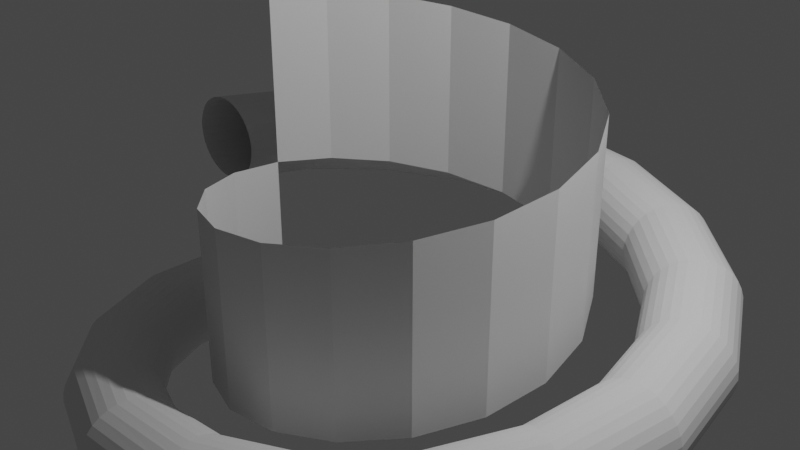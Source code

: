 # Source: 20210402_screw_0004.blend  (saved by Blender 2.92.14; exported with 4.5.12 LTS)
import bpy
from mathutils import Matrix  # noqa: F401  (used for matrix-valued properties, if any)

bpy.ops.wm.read_factory_settings(use_empty=True)
scene = bpy.context.scene
scene.name = 'Scene'

# ---- collections
col_collection = bpy.data.collections.new('Collection'); scene.collection.children.link(col_collection)

# ---- world
world_world = bpy.data.worlds.new('World'); scene.world = world_world
world_world.use_nodes = True; world_world.node_tree.nodes.clear()
_N = world_world.node_tree.nodes; _L = world_world.node_tree.links
n0 = _N.new('ShaderNodeOutputWorld'); n0.name = 'World Output'; n0.location = (300, 300)
n1 = _N.new('ShaderNodeBackground'); n1.name = 'Background'; n1.location = (10, 300)
n1.inputs[0].default_value = (0.05088, 0.05088, 0.05088, 1.0)
_L.new(n1.outputs[0], n0.inputs[0])
n0.is_active_output = True
world_world.color = (0.05088, 0.05088, 0.05088)
world_world.use_sun_shadow = False
world_world.sun_shadow_jitter_overblur = 0.0

# ---- cameras
cam_camera = bpy.data.cameras.new('Camera')
cam_camera.clip_end = 100.0
cam_camera.ortho_scale = 7.314

# ---- lights
light_light = bpy.data.lights.new('Light', 'POINT')
light_light.transmission_factor = 0.0
light_light.energy = 1000.0
light_light.shadow_soft_size = 0.1
light_light.shadow_maximum_resolution = 0.006
light_light.use_absolute_resolution = True

# ---- meshes
me_circle = bpy.data.meshes.new('Circle')
me_circle.from_pydata([(-3.0, -2.186e-08, 0.5), (-3.098, -2.144e-08, 0.4904), (-3.191, -2.019e-08, 0.4619), (-3.278, -1.817e-08, 0.4157), (-3.354, -1.545e-08, 0.3536), (-3.416, -1.214e-08, 0.2778), (-3.462, -8.364e-09, 0.1913), (-3.49, -4.264e-09, 0.09755), (-3.5, -8.089e-15, 1.802e-07), (-3.49, 4.264e-09, -0.09754), (-3.462, 8.364e-09, -0.1913), (-3.416, 1.214e-08, -0.2778), (-3.354, 1.545e-08, -0.3536), (-3.278, 1.817e-08, -0.4157), (-3.191, 2.019e-08, -0.4619), (-3.098, 2.144e-08, -0.4904), (-3.0, 2.186e-08, -0.5), (-2.902, 2.144e-08, -0.4904), (-2.809, 2.019e-08, -0.4619), (-2.722, 1.817e-08, -0.4157), (-2.646, 1.545e-08, -0.3536), (-2.584, 1.214e-08, -0.2778), (-2.538, 8.364e-09, -0.1913), (-2.51, 4.264e-09, -0.09754), (-2.5, -2.754e-14, 6.253e-07), (-2.51, -4.264e-09, 0.09755), (-2.538, -8.364e-09, 0.1913), (-2.584, -1.214e-08, 0.2778), (-2.646, -1.545e-08, 0.3536), (-2.722, -1.817e-08, 0.4157), (-2.809, -2.019e-08, 0.4619), (-2.902, -2.144e-08, 0.4904), (-2.0, -1.292e-07, 2.0), (-2.0, 1.292e-07, 0.0), (-2.819, 1.026, 0.3889), (-2.911, 1.059, 0.3793), (-2.999, 1.092, 0.3508), (-3.08, 1.121, 0.3046), (-3.151, 1.147, 0.2424), (-3.21, 1.168, 0.1667), (-3.253, 1.184, 0.08023), (-3.28, 1.194, -0.01357), (-3.289, 1.197, -0.1111), (-3.28, 1.194, -0.2087), (-3.253, 1.184, -0.3025), (-3.21, 1.168, -0.3889), (-3.151, 1.147, -0.4647), (-3.08, 1.121, -0.5268), (-2.999, 1.092, -0.5731), (-2.911, 1.059, -0.6015), (-2.819, 1.026, -0.6111), (-2.727, 0.9927, -0.6015), (-2.639, 0.9606, -0.5731), (-2.558, 0.9311, -0.5268), (-2.487, 0.9051, -0.4647), (-2.428, 0.8839, -0.3889), (-2.385, 0.8681, -0.3025), (-2.358, 0.8583, -0.2087), (-2.349, 0.8551, -0.1111), (-2.358, 0.8583, -0.01357), (-2.385, 0.8681, 0.08023), (-2.428, 0.8839, 0.1667), (-2.487, 0.9051, 0.2424), (-2.558, 0.9311, 0.3046), (-2.639, 0.9606, 0.3508), (-2.727, 0.9927, 0.3793), (-1.879, 0.684, 1.889), (-1.879, 0.684, -0.1111), (-2.298, 1.928, 0.2778), (-2.373, 1.991, 0.2682), (-2.445, 2.051, 0.2397), (-2.511, 2.107, 0.1935), (-2.569, 2.156, 0.1313), (-2.617, 2.196, 0.05556), (-2.652, 2.225, -0.03088), (-2.674, 2.244, -0.1247), (-2.681, 2.25, -0.2222), (-2.674, 2.244, -0.3198), (-2.652, 2.225, -0.4136), (-2.617, 2.196, -0.5), (-2.569, 2.156, -0.5758), (-2.511, 2.107, -0.638), (-2.445, 2.051, -0.6842), (-2.373, 1.991, -0.7126), (-2.298, 1.928, -0.7222), (-2.223, 1.866, -0.7126), (-2.152, 1.805, -0.6842), (-2.085, 1.75, -0.638), (-2.027, 1.701, -0.5758), (-1.98, 1.661, -0.5), (-1.944, 1.631, -0.4136), (-1.922, 1.613, -0.3198), (-1.915, 1.607, -0.2222), (-1.922, 1.613, -0.1247), (-1.944, 1.631, -0.03088), (-1.98, 1.661, 0.05556), (-2.027, 1.701, 0.1313), (-2.085, 1.75, 0.1935), (-2.152, 1.805, 0.2397), (-2.223, 1.866, 0.2682), (-1.532, 1.286, 1.778), (-1.532, 1.286, -0.2222), (-1.5, 2.598, 0.1667), (-1.549, 2.683, 0.1571), (-1.596, 2.764, 0.1286), (-1.639, 2.839, 0.0824), (-1.677, 2.904, 0.02022), (-1.708, 2.958, -0.05555), (-1.731, 2.998, -0.142), (-1.745, 3.023, -0.2358), (-1.75, 3.031, -0.3333), (-1.745, 3.023, -0.4309), (-1.731, 2.998, -0.5247), (-1.708, 2.958, -0.6111), (-1.677, 2.904, -0.6869), (-1.639, 2.839, -0.7491), (-1.596, 2.764, -0.7953), (-1.549, 2.683, -0.8237), (-1.5, 2.598, -0.8333), (-1.451, 2.514, -0.8237), (-1.404, 2.432, -0.7953), (-1.361, 2.358, -0.7491), (-1.323, 2.292, -0.6869), (-1.292, 2.238, -0.6111), (-1.269, 2.198, -0.5247), (-1.255, 2.173, -0.4309), (-1.25, 2.165, -0.3333), (-1.255, 2.173, -0.2358), (-1.269, 2.198, -0.142), (-1.292, 2.238, -0.05555), (-1.323, 2.292, 0.02022), (-1.361, 2.358, 0.0824), (-1.404, 2.432, 0.1286), (-1.451, 2.514, 0.1571), (-1.0, 1.732, 1.667), (-1.0, 1.732, -0.3333), (-0.5209, 2.954, 0.05556), (-0.5379, 3.05, 0.04595), (-0.5542, 3.143, 0.0175), (-0.5692, 3.228, -0.02871), (-0.5823, 3.303, -0.09089), (-0.5931, 3.364, -0.1667), (-0.6012, 3.409, -0.2531), (-0.6061, 3.437, -0.3469), (-0.6078, 3.447, -0.4444), (-0.6061, 3.437, -0.542), (-0.6012, 3.409, -0.6358), (-0.5931, 3.364, -0.7222), (-0.5823, 3.303, -0.798), (-0.5692, 3.228, -0.8602), (-0.5542, 3.143, -0.9064), (-0.5379, 3.05, -0.9348), (-0.5209, 2.954, -0.9444), (-0.504, 2.858, -0.9348), (-0.4877, 2.766, -0.9064), (-0.4727, 2.681, -0.8602), (-0.4596, 2.606, -0.798), (-0.4488, 2.545, -0.7222), (-0.4407, 2.5, -0.6358), (-0.4358, 2.471, -0.542), (-0.4341, 2.462, -0.4444), (-0.4358, 2.471, -0.3469), (-0.4407, 2.5, -0.2531), (-0.4488, 2.545, -0.1667), (-0.4596, 2.606, -0.09089), (-0.4727, 2.681, -0.02871), (-0.4877, 2.766, 0.0175), (-0.504, 2.858, 0.04595), (-0.3473, 1.97, 1.556), (-0.3473, 1.97, -0.4444), (0.5209, 2.954, -0.05556), (0.5379, 3.05, -0.06516), (0.5542, 3.143, -0.09362), (0.5692, 3.228, -0.1398), (0.5823, 3.303, -0.202), (0.5931, 3.364, -0.2778), (0.6012, 3.409, -0.3642), (0.6061, 3.437, -0.458), (0.6078, 3.447, -0.5556), (0.6061, 3.437, -0.6531), (0.6012, 3.409, -0.7469), (0.5931, 3.364, -0.8333), (0.5823, 3.303, -0.9091), (0.5692, 3.228, -0.9713), (0.5542, 3.143, -1.017), (0.5379, 3.05, -1.046), (0.5209, 2.954, -1.056), (0.504, 2.858, -1.046), (0.4877, 2.766, -1.017), (0.4727, 2.681, -0.9713), (0.4596, 2.606, -0.9091), (0.4488, 2.545, -0.8333), (0.4407, 2.5, -0.7469), (0.4358, 2.471, -0.6531), (0.4341, 2.462, -0.5556), (0.4358, 2.471, -0.458), (0.4407, 2.5, -0.3642), (0.4488, 2.545, -0.2778), (0.4596, 2.606, -0.202), (0.4727, 2.681, -0.1398), (0.4877, 2.766, -0.09362), (0.504, 2.858, -0.06516), (0.3473, 1.97, 1.444), (0.3473, 1.97, -0.5556), (1.5, 2.598, -0.1667), (1.549, 2.683, -0.1763), (1.596, 2.764, -0.2047), (1.639, 2.839, -0.2509), (1.677, 2.904, -0.3131), (1.708, 2.958, -0.3889), (1.731, 2.998, -0.4753), (1.745, 3.023, -0.5691), (1.75, 3.031, -0.6667), (1.745, 3.023, -0.7642), (1.731, 2.998, -0.858), (1.708, 2.958, -0.9445), (1.677, 2.904, -1.02), (1.639, 2.839, -1.082), (1.596, 2.764, -1.129), (1.549, 2.683, -1.157), (1.5, 2.598, -1.167), (1.451, 2.514, -1.157), (1.404, 2.432, -1.129), (1.361, 2.358, -1.082), (1.323, 2.292, -1.02), (1.292, 2.238, -0.9445), (1.269, 2.198, -0.858), (1.255, 2.173, -0.7642), (1.25, 2.165, -0.6667), (1.255, 2.173, -0.5691), (1.269, 2.198, -0.4753), (1.292, 2.238, -0.3889), (1.323, 2.292, -0.3131), (1.361, 2.358, -0.2509), (1.404, 2.432, -0.2047), (1.451, 2.514, -0.1763), (1.0, 1.732, 1.333), (1.0, 1.732, -0.6667), (2.298, 1.928, -0.2778), (2.373, 1.991, -0.2874), (2.445, 2.051, -0.3158), (2.511, 2.107, -0.362), (2.569, 2.156, -0.4242), (2.617, 2.196, -0.5), (2.652, 2.225, -0.5864), (2.674, 2.244, -0.6802), (2.681, 2.25, -0.7778), (2.674, 2.244, -0.8753), (2.652, 2.225, -0.9691), (2.617, 2.196, -1.056), (2.569, 2.156, -1.131), (2.511, 2.107, -1.194), (2.445, 2.051, -1.24), (2.373, 1.991, -1.268), (2.298, 1.928, -1.278), (2.223, 1.866, -1.268), (2.152, 1.805, -1.24), (2.085, 1.75, -1.194), (2.027, 1.701, -1.131), (1.98, 1.661, -1.056), (1.944, 1.631, -0.9691), (1.922, 1.613, -0.8753), (1.915, 1.607, -0.7778), (1.922, 1.613, -0.6802), (1.944, 1.631, -0.5864), (1.98, 1.661, -0.5), (2.027, 1.701, -0.4242), (2.085, 1.75, -0.362), (2.152, 1.805, -0.3158), (2.223, 1.866, -0.2874), (1.532, 1.286, 1.222), (1.532, 1.286, -0.7778), (2.819, 1.026, -0.3889), (2.911, 1.059, -0.3985), (2.999, 1.092, -0.4269), (3.08, 1.121, -0.4732), (3.151, 1.147, -0.5353), (3.21, 1.168, -0.6111), (3.253, 1.184, -0.6975), (3.28, 1.194, -0.7913), (3.289, 1.197, -0.8889), (3.28, 1.194, -0.9864), (3.253, 1.184, -1.08), (3.21, 1.168, -1.167), (3.151, 1.147, -1.242), (3.08, 1.121, -1.305), (2.999, 1.092, -1.351), (2.911, 1.059, -1.379), (2.819, 1.026, -1.389), (2.727, 0.9927, -1.379), (2.639, 0.9606, -1.351), (2.558, 0.9311, -1.305), (2.487, 0.9051, -1.242), (2.428, 0.8839, -1.167), (2.385, 0.8681, -1.08), (2.358, 0.8583, -0.9864), (2.349, 0.8551, -0.8889), (2.358, 0.8583, -0.7913), (2.385, 0.8681, -0.6975), (2.428, 0.8839, -0.6111), (2.487, 0.9051, -0.5353), (2.558, 0.9311, -0.4732), (2.639, 0.9606, -0.4269), (2.727, 0.9927, -0.3985), (1.879, 0.684, 1.111), (1.879, 0.684, -0.8889), (3.0, -1.932e-07, -0.5), (3.098, -3.124e-07, -0.5096), (3.191, -1.436e-08, -0.5381), (3.278, -2.528e-07, -0.5843), (3.354, -6.104e-07, -0.6464), (3.416, -4.912e-07, -0.7222), (3.462, -6.104e-07, -0.8087), (3.49, -6.104e-07, -0.9025), (3.5, -1.336e-07, -1.0), (3.49, -6.104e-07, -1.098), (3.462, -6.104e-07, -1.191), (3.416, -4.912e-07, -1.278), (3.354, -6.104e-07, -1.354), (3.278, -2.528e-07, -1.416), (3.191, -2.528e-07, -1.462), (3.098, -3.124e-07, -1.49), (3.0, -1.932e-07, -1.5), (2.902, -3.72e-07, -1.49), (2.809, -3.72e-07, -1.462), (2.722, -1.932e-07, -1.416), (2.646, -1.336e-07, -1.354), (2.584, -7.396e-08, -1.278), (2.538, -6.7e-07, -1.191), (2.51, -4.316e-07, -1.098), (2.5, -3.72e-07, -1.0), (2.51, -4.316e-07, -0.9025), (2.538, -4.316e-07, -0.8087), (2.584, -2.528e-07, -0.7222), (2.646, -1.336e-07, -0.6464), (2.722, -5.508e-07, -0.5843), (2.809, -7.396e-08, -0.5381), (2.902, -1.932e-07, -0.5096), (2.0, -2.528e-07, 1.0), (2.0, -4.912e-07, -1.0), (2.819, -1.026, -0.6111), (2.911, -1.059, -0.6207), (2.999, -1.092, -0.6492), (3.08, -1.121, -0.6954), (3.151, -1.147, -0.7576), (3.21, -1.168, -0.8333), (3.253, -1.184, -0.9198), (3.28, -1.194, -1.014), (3.289, -1.197, -1.111), (3.28, -1.194, -1.209), (3.253, -1.184, -1.302), (3.21, -1.168, -1.389), (3.151, -1.147, -1.465), (3.08, -1.121, -1.527), (2.999, -1.092, -1.573), (2.911, -1.059, -1.602), (2.819, -1.026, -1.611), (2.727, -0.9927, -1.602), (2.639, -0.9606, -1.573), (2.558, -0.9311, -1.527), (2.487, -0.9051, -1.465), (2.428, -0.8839, -1.389), (2.385, -0.8681, -1.302), (2.358, -0.8583, -1.209), (2.349, -0.8551, -1.111), (2.358, -0.8583, -1.014), (2.385, -0.8681, -0.9198), (2.428, -0.8839, -0.8333), (2.487, -0.9051, -0.7576), (2.558, -0.9311, -0.6954), (2.639, -0.9606, -0.6492), (2.727, -0.9927, -0.6207), (1.879, -0.684, 0.8889), (1.879, -0.684, -1.111), (2.298, -1.928, -0.7222), (2.373, -1.991, -0.7318), (2.445, -2.051, -0.7603), (2.511, -2.107, -0.8065), (2.569, -2.156, -0.8687), (2.617, -2.196, -0.9444), (2.652, -2.225, -1.031), (2.674, -2.244, -1.125), (2.681, -2.25, -1.222), (2.674, -2.244, -1.32), (2.652, -2.225, -1.414), (2.617, -2.196, -1.5), (2.569, -2.156, -1.576), (2.511, -2.107, -1.638), (2.445, -2.051, -1.684), (2.373, -1.991, -1.713), (2.298, -1.928, -1.722), (2.223, -1.866, -1.713), (2.152, -1.805, -1.684), (2.085, -1.75, -1.638), (2.027, -1.701, -1.576), (1.98, -1.661, -1.5), (1.944, -1.631, -1.414), (1.922, -1.613, -1.32), (1.915, -1.607, -1.222), (1.922, -1.613, -1.125), (1.944, -1.631, -1.031), (1.98, -1.661, -0.9444), (2.027, -1.701, -0.8687), (2.085, -1.75, -0.8065), (2.152, -1.805, -0.7603), (2.223, -1.866, -0.7318), (1.532, -1.286, 0.7778), (1.532, -1.286, -1.222), (1.5, -2.598, -0.8333), (1.549, -2.683, -0.8429), (1.596, -2.764, -0.8714), (1.639, -2.839, -0.9176), (1.677, -2.904, -0.9798), (1.708, -2.958, -1.056), (1.731, -2.998, -1.142), (1.745, -3.023, -1.236), (1.75, -3.031, -1.333), (1.745, -3.023, -1.431), (1.731, -2.998, -1.525), (1.708, -2.958, -1.611), (1.677, -2.904, -1.687), (1.639, -2.839, -1.749), (1.596, -2.764, -1.795), (1.549, -2.683, -1.824), (1.5, -2.598, -1.833), (1.451, -2.514, -1.824), (1.404, -2.432, -1.795), (1.361, -2.358, -1.749), (1.323, -2.292, -1.687), (1.292, -2.238, -1.611), (1.269, -2.198, -1.525), (1.255, -2.173, -1.431), (1.25, -2.165, -1.333), (1.255, -2.173, -1.236), (1.269, -2.198, -1.142), (1.292, -2.238, -1.056), (1.323, -2.292, -0.9798), (1.361, -2.358, -0.9176), (1.404, -2.432, -0.8714), (1.451, -2.514, -0.8429), (1.0, -1.732, 0.6667), (1.0, -1.732, -1.333), (0.5209, -2.954, -0.9444), (0.5379, -3.05, -0.9541), (0.5542, -3.143, -0.9825), (0.5692, -3.228, -1.029), (0.5823, -3.303, -1.091), (0.5931, -3.364, -1.167), (0.6012, -3.409, -1.253), (0.6061, -3.437, -1.347), (0.6078, -3.447, -1.444), (0.6061, -3.437, -1.542), (0.6012, -3.409, -1.636), (0.5931, -3.364, -1.722), (0.5823, -3.303, -1.798), (0.5692, -3.228, -1.86), (0.5542, -3.143, -1.906), (0.5379, -3.05, -1.935), (0.5209, -2.954, -1.944), (0.504, -2.858, -1.935), (0.4877, -2.766, -1.906), (0.4727, -2.681, -1.86), (0.4596, -2.606, -1.798), (0.4488, -2.545, -1.722), (0.4407, -2.5, -1.636), (0.4358, -2.471, -1.542), (0.4341, -2.462, -1.444), (0.4358, -2.471, -1.347), (0.4407, -2.5, -1.253), (0.4488, -2.545, -1.167), (0.4596, -2.606, -1.091), (0.4727, -2.681, -1.029), (0.4877, -2.766, -0.9825), (0.504, -2.858, -0.9541), (0.3473, -1.97, 0.5556), (0.3473, -1.97, -1.444), (-0.5209, -2.954, -1.056), (-0.5379, -3.05, -1.065), (-0.5542, -3.143, -1.094), (-0.5692, -3.228, -1.14), (-0.5823, -3.303, -1.202), (-0.5931, -3.364, -1.278), (-0.6012, -3.409, -1.364), (-0.6061, -3.437, -1.458), (-0.6078, -3.447, -1.556), (-0.6061, -3.437, -1.653), (-0.6012, -3.409, -1.747), (-0.5931, -3.364, -1.833), (-0.5823, -3.303, -1.909), (-0.5692, -3.228, -1.971), (-0.5542, -3.143, -2.017), (-0.5379, -3.05, -2.046), (-0.5209, -2.954, -2.056), (-0.504, -2.858, -2.046), (-0.4877, -2.766, -2.017), (-0.4727, -2.681, -1.971), (-0.4596, -2.606, -1.909), (-0.4488, -2.545, -1.833), (-0.4407, -2.5, -1.747), (-0.4358, -2.471, -1.653), (-0.4341, -2.462, -1.556), (-0.4358, -2.471, -1.458), (-0.4407, -2.5, -1.364), (-0.4488, -2.545, -1.278), (-0.4596, -2.606, -1.202), (-0.4727, -2.681, -1.14), (-0.4877, -2.766, -1.094), (-0.504, -2.858, -1.065), (-0.3473, -1.97, 0.4444), (-0.3473, -1.97, -1.556), (-1.5, -2.598, -1.167), (-1.549, -2.683, -1.176), (-1.596, -2.764, -1.205), (-1.639, -2.839, -1.251), (-1.677, -2.904, -1.313), (-1.708, -2.958, -1.389), (-1.731, -2.998, -1.475), (-1.745, -3.023, -1.569), (-1.75, -3.031, -1.667), (-1.745, -3.023, -1.764), (-1.731, -2.998, -1.858), (-1.708, -2.958, -1.944), (-1.677, -2.904, -2.02), (-1.639, -2.839, -2.082), (-1.596, -2.764, -2.129), (-1.549, -2.683, -2.157), (-1.5, -2.598, -2.167), (-1.451, -2.514, -2.157), (-1.404, -2.432, -2.129), (-1.361, -2.358, -2.082), (-1.323, -2.292, -2.02), (-1.292, -2.238, -1.944), (-1.269, -2.198, -1.858), (-1.255, -2.173, -1.764), (-1.25, -2.165, -1.667), (-1.255, -2.173, -1.569), (-1.269, -2.198, -1.475), (-1.292, -2.238, -1.389), (-1.323, -2.292, -1.313), (-1.361, -2.358, -1.251), (-1.404, -2.432, -1.205), (-1.451, -2.514, -1.176), (-1.0, -1.732, 0.3333), (-1.0, -1.732, -1.667), (-2.298, -1.928, -1.278), (-2.373, -1.991, -1.287), (-2.445, -2.051, -1.316), (-2.511, -2.107, -1.362), (-2.569, -2.156, -1.424), (-2.617, -2.196, -1.5), (-2.652, -2.225, -1.586), (-2.674, -2.244, -1.68), (-2.681, -2.25, -1.778), (-2.674, -2.244, -1.875), (-2.652, -2.225, -1.969), (-2.617, -2.196, -2.056), (-2.569, -2.156, -2.131), (-2.511, -2.107, -2.194), (-2.445, -2.051, -2.24), (-2.373, -1.991, -2.268), (-2.298, -1.928, -2.278), (-2.223, -1.866, -2.268), (-2.152, -1.805, -2.24), (-2.085, -1.75, -2.194), (-2.027, -1.701, -2.131), (-1.98, -1.661, -2.056), (-1.944, -1.631, -1.969), (-1.922, -1.613, -1.875), (-1.915, -1.607, -1.778), (-1.922, -1.613, -1.68), (-1.944, -1.631, -1.586), (-1.98, -1.661, -1.5), (-2.027, -1.701, -1.424), (-2.085, -1.75, -1.362), (-2.152, -1.805, -1.316), (-2.223, -1.866, -1.287), (-1.532, -1.286, 0.2222), (-1.532, -1.286, -1.778), (-2.819, -1.026, -1.389), (-2.911, -1.059, -1.398), (-2.999, -1.092, -1.427), (-3.08, -1.121, -1.473), (-3.151, -1.147, -1.535), (-3.21, -1.168, -1.611), (-3.253, -1.184, -1.698), (-3.28, -1.194, -1.791), (-3.289, -1.197, -1.889), (-3.28, -1.194, -1.986), (-3.253, -1.184, -2.08), (-3.21, -1.168, -2.167), (-3.151, -1.147, -2.242), (-3.08, -1.121, -2.305), (-2.999, -1.092, -2.351), (-2.911, -1.059, -2.379), (-2.819, -1.026, -2.389), (-2.727, -0.9927, -2.379), (-2.639, -0.9606, -2.351), (-2.558, -0.9311, -2.305), (-2.487, -0.9051, -2.242), (-2.428, -0.8839, -2.167), (-2.385, -0.8681, -2.08), (-2.358, -0.8583, -1.986), (-2.349, -0.855, -1.889), (-2.358, -0.8583, -1.791), (-2.385, -0.8681, -1.698), (-2.428, -0.8839, -1.611), (-2.487, -0.9051, -1.535), (-2.558, -0.9311, -1.473), (-2.639, -0.9606, -1.427), (-2.727, -0.9927, -1.398), (-1.879, -0.684, 0.1111), (-1.879, -0.684, -1.889), (-3.0, 3.72e-07, -1.5), (-3.098, 3.72e-07, -1.51), (-3.191, 1.336e-07, -1.538), (-3.278, 6.104e-07, -1.584), (-3.354, 1.206e-06, -1.646), (-3.416, 9.68e-07, -1.722), (-3.462, 1.087e-06, -1.809), (-3.49, 9.68e-07, -1.902), (-3.5, 4.912e-07, -2.0), (-3.49, 9.68e-07, -2.098), (-3.462, 1.087e-06, -2.191), (-3.416, 9.68e-07, -2.278), (-3.354, 1.206e-06, -2.354), (-3.278, 6.104e-07, -2.416), (-3.191, 4.912e-07, -2.462), (-3.098, 3.72e-07, -2.49), (-3.0, 3.72e-07, -2.5), (-2.902, 8.488e-07, -2.49), (-2.809, 1.028e-06, -2.462), (-2.722, 5.508e-07, -2.416), (-2.646, 4.912e-07, -2.354), (-2.584, 2.528e-07, -2.278), (-2.538, 1.206e-06, -2.191), (-2.51, 9.68e-07, -2.098), (-2.5, 5.508e-07, -2.0), (-2.51, 9.68e-07, -1.902), (-2.538, 1.147e-06, -1.809), (-2.584, 4.316e-07, -1.722), (-2.646, 4.912e-07, -1.646), (-2.722, 9.68e-07, -1.584), (-2.809, 2.528e-07, -1.538), (-2.902, 4.316e-07, -1.51), (-2.0, 6.104e-07, -3.725e-07), (-2.0, 6.104e-07, -2.0)], [], [(11, 10, 44, 45), (25, 24, 58, 59), (12, 11, 45, 46), (26, 25, 59, 60), (13, 12, 46, 47), (27, 26, 60, 61), (14, 13, 47, 48), (1, 0, 34, 35), (28, 27, 61, 62), (15, 14, 48, 49), (2, 1, 35, 36), (29, 28, 62, 63), (16, 15, 49, 50), (3, 2, 36, 37), (30, 29, 63, 64), (17, 16, 50, 51), (4, 3, 37, 38), (31, 30, 64, 65), (18, 17, 51, 52), (5, 4, 38, 39), (0, 31, 65, 34), (19, 18, 52, 53), (6, 5, 39, 40), (32, 33, 67, 66), (20, 19, 53, 54), (7, 6, 40, 41), (21, 20, 54, 55), (8, 7, 41, 42), (22, 21, 55, 56), (9, 8, 42, 43), (23, 22, 56, 57), (10, 9, 43, 44), (24, 23, 57, 58), (52, 51, 85, 86), (39, 38, 72, 73), (34, 65, 99, 68), (53, 52, 86, 87), (40, 39, 73, 74), (66, 67, 101, 100), (54, 53, 87, 88), (41, 40, 74, 75), (55, 54, 88, 89), (42, 41, 75, 76), (56, 55, 89, 90), (43, 42, 76, 77), (57, 56, 90, 91), (44, 43, 77, 78), (58, 57, 91, 92), (45, 44, 78, 79), (59, 58, 92, 93), (46, 45, 79, 80), (60, 59, 93, 94), (47, 46, 80, 81), (61, 60, 94, 95), (48, 47, 81, 82), (35, 34, 68, 69), (62, 61, 95, 96), (49, 48, 82, 83), (36, 35, 69, 70), (63, 62, 96, 97), (50, 49, 83, 84), (37, 36, 70, 71), (64, 63, 97, 98), (51, 50, 84, 85), (38, 37, 71, 72), (65, 64, 98, 99), (86, 85, 119, 120), (73, 72, 106, 107), (68, 99, 133, 102), (87, 86, 120, 121), (74, 73, 107, 108), (100, 101, 135, 134), (88, 87, 121, 122), (75, 74, 108, 109), (89, 88, 122, 123), (76, 75, 109, 110), (90, 89, 123, 124), (77, 76, 110, 111), (91, 90, 124, 125), (78, 77, 111, 112), (92, 91, 125, 126), (79, 78, 112, 113), (93, 92, 126, 127), (80, 79, 113, 114), (94, 93, 127, 128), (81, 80, 114, 115), (95, 94, 128, 129), (82, 81, 115, 116), (69, 68, 102, 103), (96, 95, 129, 130), (83, 82, 116, 117), (70, 69, 103, 104), (97, 96, 130, 131), (84, 83, 117, 118), (71, 70, 104, 105), (98, 97, 131, 132), (85, 84, 118, 119), (72, 71, 105, 106), (99, 98, 132, 133), (120, 119, 153, 154), (107, 106, 140, 141), (102, 133, 167, 136), (121, 120, 154, 155), (108, 107, 141, 142), (134, 135, 169, 168), (122, 121, 155, 156), (109, 108, 142, 143), (123, 122, 156, 157), (110, 109, 143, 144), (124, 123, 157, 158), (111, 110, 144, 145), (125, 124, 158, 159), (112, 111, 145, 146), (126, 125, 159, 160), (113, 112, 146, 147), (127, 126, 160, 161), (114, 113, 147, 148), (128, 127, 161, 162), (115, 114, 148, 149), (129, 128, 162, 163), (116, 115, 149, 150), (103, 102, 136, 137), (130, 129, 163, 164), (117, 116, 150, 151), (104, 103, 137, 138), (131, 130, 164, 165), (118, 117, 151, 152), (105, 104, 138, 139), (132, 131, 165, 166), (119, 118, 152, 153), (106, 105, 139, 140), (133, 132, 166, 167), (154, 153, 187, 188), (141, 140, 174, 175), (136, 167, 201, 170), (155, 154, 188, 189), (142, 141, 175, 176), (168, 169, 203, 202), (156, 155, 189, 190), (143, 142, 176, 177), (157, 156, 190, 191), (144, 143, 177, 178), (158, 157, 191, 192), (145, 144, 178, 179), (159, 158, 192, 193), (146, 145, 179, 180), (160, 159, 193, 194), (147, 146, 180, 181), (161, 160, 194, 195), (148, 147, 181, 182), (162, 161, 195, 196), (149, 148, 182, 183), (163, 162, 196, 197), (150, 149, 183, 184), (137, 136, 170, 171), (164, 163, 197, 198), (151, 150, 184, 185), (138, 137, 171, 172), (165, 164, 198, 199), (152, 151, 185, 186), (139, 138, 172, 173), (166, 165, 199, 200), (153, 152, 186, 187), (140, 139, 173, 174), (167, 166, 200, 201), (188, 187, 221, 222), (175, 174, 208, 209), (170, 201, 235, 204), (189, 188, 222, 223), (176, 175, 209, 210), (202, 203, 237, 236), (190, 189, 223, 224), (177, 176, 210, 211), (191, 190, 224, 225), (178, 177, 211, 212), (192, 191, 225, 226), (179, 178, 212, 213), (193, 192, 226, 227), (180, 179, 213, 214), (194, 193, 227, 228), (181, 180, 214, 215), (195, 194, 228, 229), (182, 181, 215, 216), (196, 195, 229, 230), (183, 182, 216, 217), (197, 196, 230, 231), (184, 183, 217, 218), (171, 170, 204, 205), (198, 197, 231, 232), (185, 184, 218, 219), (172, 171, 205, 206), (199, 198, 232, 233), (186, 185, 219, 220), (173, 172, 206, 207), (200, 199, 233, 234), (187, 186, 220, 221), (174, 173, 207, 208), (201, 200, 234, 235), (222, 221, 255, 256), (209, 208, 242, 243), (204, 235, 269, 238), (223, 222, 256, 257), (210, 209, 243, 244), (236, 237, 271, 270), (224, 223, 257, 258), (211, 210, 244, 245), (225, 224, 258, 259), (212, 211, 245, 246), (226, 225, 259, 260), (213, 212, 246, 247), (227, 226, 260, 261), (214, 213, 247, 248), (228, 227, 261, 262), (215, 214, 248, 249), (229, 228, 262, 263), (216, 215, 249, 250), (230, 229, 263, 264), (217, 216, 250, 251), (231, 230, 264, 265), (218, 217, 251, 252), (205, 204, 238, 239), (232, 231, 265, 266), (219, 218, 252, 253), (206, 205, 239, 240), (233, 232, 266, 267), (220, 219, 253, 254), (207, 206, 240, 241), (234, 233, 267, 268), (221, 220, 254, 255), (208, 207, 241, 242), (235, 234, 268, 269), (256, 255, 289, 290), (243, 242, 276, 277), (238, 269, 303, 272), (257, 256, 290, 291), (244, 243, 277, 278), (270, 271, 305, 304), (258, 257, 291, 292), (245, 244, 278, 279), (259, 258, 292, 293), (246, 245, 279, 280), (260, 259, 293, 294), (247, 246, 280, 281), (261, 260, 294, 295), (248, 247, 281, 282), (262, 261, 295, 296), (249, 248, 282, 283), (263, 262, 296, 297), (250, 249, 283, 284), (264, 263, 297, 298), (251, 250, 284, 285), (265, 264, 298, 299), (252, 251, 285, 286), (239, 238, 272, 273), (266, 265, 299, 300), (253, 252, 286, 287), (240, 239, 273, 274), (267, 266, 300, 301), (254, 253, 287, 288), (241, 240, 274, 275), (268, 267, 301, 302), (255, 254, 288, 289), (242, 241, 275, 276), (269, 268, 302, 303), (290, 289, 323, 324), (277, 276, 310, 311), (272, 303, 337, 306), (291, 290, 324, 325), (278, 277, 311, 312), (304, 305, 339, 338), (292, 291, 325, 326), (279, 278, 312, 313), (293, 292, 326, 327), (280, 279, 313, 314), (294, 293, 327, 328), (281, 280, 314, 315), (295, 294, 328, 329), (282, 281, 315, 316), (296, 295, 329, 330), (283, 282, 316, 317), (297, 296, 330, 331), (284, 283, 317, 318), (298, 297, 331, 332), (285, 284, 318, 319), (299, 298, 332, 333), (286, 285, 319, 320), (273, 272, 306, 307), (300, 299, 333, 334), (287, 286, 320, 321), (274, 273, 307, 308), (301, 300, 334, 335), (288, 287, 321, 322), (275, 274, 308, 309), (302, 301, 335, 336), (289, 288, 322, 323), (276, 275, 309, 310), (303, 302, 336, 337), (324, 323, 357, 358), (311, 310, 344, 345), (306, 337, 371, 340), (325, 324, 358, 359), (312, 311, 345, 346), (338, 339, 373, 372), (326, 325, 359, 360), (313, 312, 346, 347), (327, 326, 360, 361), (314, 313, 347, 348), (328, 327, 361, 362), (315, 314, 348, 349), (329, 328, 362, 363), (316, 315, 349, 350), (330, 329, 363, 364), (317, 316, 350, 351), (331, 330, 364, 365), (318, 317, 351, 352), (332, 331, 365, 366), (319, 318, 352, 353), (333, 332, 366, 367), (320, 319, 353, 354), (307, 306, 340, 341), (334, 333, 367, 368), (321, 320, 354, 355), (308, 307, 341, 342), (335, 334, 368, 369), (322, 321, 355, 356), (309, 308, 342, 343), (336, 335, 369, 370), (323, 322, 356, 357), (310, 309, 343, 344), (337, 336, 370, 371), (358, 357, 391, 392), (345, 344, 378, 379), (340, 371, 405, 374), (359, 358, 392, 393), (346, 345, 379, 380), (372, 373, 407, 406), (360, 359, 393, 394), (347, 346, 380, 381), (361, 360, 394, 395), (348, 347, 381, 382), (362, 361, 395, 396), (349, 348, 382, 383), (363, 362, 396, 397), (350, 349, 383, 384), (364, 363, 397, 398), (351, 350, 384, 385), (365, 364, 398, 399), (352, 351, 385, 386), (366, 365, 399, 400), (353, 352, 386, 387), (367, 366, 400, 401), (354, 353, 387, 388), (341, 340, 374, 375), (368, 367, 401, 402), (355, 354, 388, 389), (342, 341, 375, 376), (369, 368, 402, 403), (356, 355, 389, 390), (343, 342, 376, 377), (370, 369, 403, 404), (357, 356, 390, 391), (344, 343, 377, 378), (371, 370, 404, 405), (392, 391, 425, 426), (379, 378, 412, 413), (374, 405, 439, 408), (393, 392, 426, 427), (380, 379, 413, 414), (406, 407, 441, 440), (394, 393, 427, 428), (381, 380, 414, 415), (395, 394, 428, 429), (382, 381, 415, 416), (396, 395, 429, 430), (383, 382, 416, 417), (397, 396, 430, 431), (384, 383, 417, 418), (398, 397, 431, 432), (385, 384, 418, 419), (399, 398, 432, 433), (386, 385, 419, 420), (400, 399, 433, 434), (387, 386, 420, 421), (401, 400, 434, 435), (388, 387, 421, 422), (375, 374, 408, 409), (402, 401, 435, 436), (389, 388, 422, 423), (376, 375, 409, 410), (403, 402, 436, 437), (390, 389, 423, 424), (377, 376, 410, 411), (404, 403, 437, 438), (391, 390, 424, 425), (378, 377, 411, 412), (405, 404, 438, 439), (426, 425, 459, 460), (413, 412, 446, 447), (408, 439, 473, 442), (427, 426, 460, 461), (414, 413, 447, 448), (440, 441, 475, 474), (428, 427, 461, 462), (415, 414, 448, 449), (429, 428, 462, 463), (416, 415, 449, 450), (430, 429, 463, 464), (417, 416, 450, 451), (431, 430, 464, 465), (418, 417, 451, 452), (432, 431, 465, 466), (419, 418, 452, 453), (433, 432, 466, 467), (420, 419, 453, 454), (434, 433, 467, 468), (421, 420, 454, 455), (435, 434, 468, 469), (422, 421, 455, 456), (409, 408, 442, 443), (436, 435, 469, 470), (423, 422, 456, 457), (410, 409, 443, 444), (437, 436, 470, 471), (424, 423, 457, 458), (411, 410, 444, 445), (438, 437, 471, 472), (425, 424, 458, 459), (412, 411, 445, 446), (439, 438, 472, 473), (460, 459, 493, 494), (447, 446, 480, 481), (442, 473, 507, 476), (461, 460, 494, 495), (448, 447, 481, 482), (474, 475, 509, 508), (462, 461, 495, 496), (449, 448, 482, 483), (463, 462, 496, 497), (450, 449, 483, 484), (464, 463, 497, 498), (451, 450, 484, 485), (465, 464, 498, 499), (452, 451, 485, 486), (466, 465, 499, 500), (453, 452, 486, 487), (467, 466, 500, 501), (454, 453, 487, 488), (468, 467, 501, 502), (455, 454, 488, 489), (469, 468, 502, 503), (456, 455, 489, 490), (443, 442, 476, 477), (470, 469, 503, 504), (457, 456, 490, 491), (444, 443, 477, 478), (471, 470, 504, 505), (458, 457, 491, 492), (445, 444, 478, 479), (472, 471, 505, 506), (459, 458, 492, 493), (446, 445, 479, 480), (473, 472, 506, 507), (494, 493, 527, 528), (481, 480, 514, 515), (476, 507, 541, 510), (495, 494, 528, 529), (482, 481, 515, 516), (508, 509, 543, 542), (496, 495, 529, 530), (483, 482, 516, 517), (497, 496, 530, 531), (484, 483, 517, 518), (498, 497, 531, 532), (485, 484, 518, 519), (499, 498, 532, 533), (486, 485, 519, 520), (500, 499, 533, 534), (487, 486, 520, 521), (501, 500, 534, 535), (488, 487, 521, 522), (502, 501, 535, 536), (489, 488, 522, 523), (503, 502, 536, 537), (490, 489, 523, 524), (477, 476, 510, 511), (504, 503, 537, 538), (491, 490, 524, 525), (478, 477, 511, 512), (505, 504, 538, 539), (492, 491, 525, 526), (479, 478, 512, 513), (506, 505, 539, 540), (493, 492, 526, 527), (480, 479, 513, 514), (507, 506, 540, 541), (528, 527, 561, 562), (515, 514, 548, 549), (510, 541, 575, 544), (529, 528, 562, 563), (516, 515, 549, 550), (542, 543, 577, 576), (530, 529, 563, 564), (517, 516, 550, 551), (531, 530, 564, 565), (518, 517, 551, 552), (532, 531, 565, 566), (519, 518, 552, 553), (533, 532, 566, 567), (520, 519, 553, 554), (534, 533, 567, 568), (521, 520, 554, 555), (535, 534, 568, 569), (522, 521, 555, 556), (536, 535, 569, 570), (523, 522, 556, 557), (537, 536, 570, 571), (524, 523, 557, 558), (511, 510, 544, 545), (538, 537, 571, 572), (525, 524, 558, 559), (512, 511, 545, 546), (539, 538, 572, 573), (526, 525, 559, 560), (513, 512, 546, 547), (540, 539, 573, 574), (527, 526, 560, 561), (514, 513, 547, 548), (541, 540, 574, 575), (562, 561, 595, 596), (549, 548, 582, 583), (544, 575, 609, 578), (563, 562, 596, 597), (550, 549, 583, 584), (576, 577, 611, 610), (564, 563, 597, 598), (551, 550, 584, 585), (565, 564, 598, 599), (552, 551, 585, 586), (566, 565, 599, 600), (553, 552, 586, 587), (567, 566, 600, 601), (554, 553, 587, 588), (568, 567, 601, 602), (555, 554, 588, 589), (569, 568, 602, 603), (556, 555, 589, 590), (570, 569, 603, 604), (557, 556, 590, 591), (571, 570, 604, 605), (558, 557, 591, 592), (545, 544, 578, 579), (572, 571, 605, 606), (559, 558, 592, 593), (546, 545, 579, 580), (573, 572, 606, 607), (560, 559, 593, 594), (547, 546, 580, 581), (574, 573, 607, 608), (561, 560, 594, 595), (548, 547, 581, 582), (575, 574, 608, 609), (596, 595, 629, 630), (583, 582, 616, 617), (578, 609, 643, 612), (597, 596, 630, 631), (584, 583, 617, 618), (610, 611, 645, 644), (598, 597, 631, 632), (585, 584, 618, 619), (599, 598, 632, 633), (586, 585, 619, 620), (600, 599, 633, 634), (587, 586, 620, 621), (601, 600, 634, 635), (588, 587, 621, 622), (602, 601, 635, 636), (589, 588, 622, 623), (603, 602, 636, 637), (590, 589, 623, 624), (604, 603, 637, 638), (591, 590, 624, 625), (605, 604, 638, 639), (592, 591, 625, 626), (579, 578, 612, 613), (606, 605, 639, 640), (593, 592, 626, 627), (580, 579, 613, 614), (607, 606, 640, 641), (594, 593, 627, 628), (581, 580, 614, 615), (608, 607, 641, 642), (595, 594, 628, 629), (582, 581, 615, 616), (609, 608, 642, 643)])
_uv = me_circle.uv_layers.new(name='UVMap')
_uv.uv.foreach_set('vector', [0.0, 0.0, 0.0, 0.0, 0.0, 0.0, 0.0, 0.0, 0.0, 0.0, 0.0, 0.0, 0.0, 0.0, 0.0, 0.0, 0.0, 0.0, 0.0, 0.0, 0.0, 0.0, 0.0, 0.0, 0.0, 0.0, 0.0, 0.0, 0.0, 0.0, 0.0, 0.0, 0.0, 0.0, 0.0, 0.0, 0.0, 0.0, 0.0, 0.0, 0.0, 0.0, 0.0, 0.0, 0.0, 0.0, 0.0, 0.0, 0.0, 0.0, 0.0, 0.0, 0.0, 0.0, 0.0, 0.0, 0.0, 0.0, 0.0, 0.0, 0.0, 0.0, 0.0, 0.0, 0.0, 0.0, 0.0, 0.0, 0.0, 0.0, 0.0, 0.0, 0.0, 0.0, 0.0, 0.0, 0.0, 0.0, 0.0, 0.0, 0.0, 0.0, 0.0, 0.0, 0.0, 0.0, 0.0, 0.0, 0.0, 0.0, 0.0, 0.0, 0.0, 0.0, 0.0, 0.0, 0.0, 0.0, 0.0, 0.0, 0.0, 0.0, 0.0, 0.0, 0.0, 0.0, 0.0, 0.0, 0.0, 0.0, 0.0, 0.0, 0.0, 0.0, 0.0, 0.0, 0.0, 0.0, 0.0, 0.0, 0.0, 0.0, 0.0, 0.0, 0.0, 0.0, 0.0, 0.0, 0.0, 0.0, 0.0, 0.0, 0.0, 0.0, 0.0, 0.0, 0.0, 0.0, 0.0, 0.0, 0.0, 0.0, 0.0, 0.0, 0.0, 0.0, 0.0, 0.0, 0.0, 0.0, 0.0, 0.0, 0.0, 0.0, 0.0, 0.0, 0.0, 0.0, 0.0, 0.0, 0.0, 0.0, 0.0, 0.0, 0.0, 0.0, 0.0, 0.0, 0.0, 0.0, 0.0, 0.0, 0.0, 0.0, 0.0, 0.0, 0.0, 0.0, 0.0, 0.0, 0.0, 0.0, 0.0, 0.0, 0.0, 0.0, 0.0, 0.0, 0.0, 0.0, 0.0, 0.0, 0.0, 0.0, 0.0, 0.0, 0.0, 0.0, 0.0, 0.0, 0.0, 0.0, 0.0, 0.0, 0.0, 0.0, 0.0, 0.0, 0.0, 0.0, 0.0, 0.0, 0.0, 0.0, 0.0, 0.0, 0.0, 0.0, 0.0, 0.0, 0.0, 0.0, 0.0, 0.0, 0.0, 0.0, 0.0, 0.0, 0.0, 0.0, 0.0, 0.0, 0.0, 0.0, 0.0, 0.0, 0.0, 0.0, 0.0, 0.0, 0.0, 0.0, 0.0, 0.0, 0.0, 0.0, 0.0, 0.0, 0.0, 0.0, 0.0, 0.0, 0.0, 0.0, 0.0, 0.0, 0.0, 0.0, 0.0, 0.0, 0.0, 0.0, 0.0, 0.0, 0.0, 0.0, 0.0, 0.0, 0.0, 0.0, 0.0, 0.0, 0.0, 0.0, 0.0, 0.0, 0.0, 0.0, 0.0, 0.0, 0.0, 0.0, 0.0, 0.0, 0.0, 0.0, 0.0, 0.0, 0.0, 0.0, 0.0, 0.0, 0.0, 0.0, 0.0, 0.0, 0.0, 0.0, 0.0, 0.0, 0.0, 0.0, 0.0, 0.0, 0.0, 0.0, 0.0, 0.0, 0.0, 0.0, 0.0, 0.0, 0.0, 0.0, 0.0, 0.0, 0.0, 0.0, 0.0, 0.0, 0.0, 0.0, 0.0, 0.0, 0.0, 0.0, 0.0, 0.0, 0.0, 0.0, 0.0, 0.0, 0.0, 0.0, 0.0, 0.0, 0.0, 0.0, 0.0, 0.0, 0.0, 0.0, 0.0, 0.0, 0.0, 0.0, 0.0, 0.0, 0.0, 0.0, 0.0, 0.0, 0.0, 0.0, 0.0, 0.0, 0.0, 0.0, 0.0, 0.0, 0.0, 0.0, 0.0, 0.0, 0.0, 0.0, 0.0, 0.0, 0.0, 0.0, 0.0, 0.0, 0.0, 0.0, 0.0, 0.0, 0.0, 0.0, 0.0, 0.0, 0.0, 0.0, 0.0, 0.0, 0.0, 0.0, 0.0, 0.0, 0.0, 0.0, 0.0, 0.0, 0.0, 0.0, 0.0, 0.0, 0.0, 0.0, 0.0, 0.0, 0.0, 0.0, 0.0, 0.0, 0.0, 0.0, 0.0, 0.0, 0.0, 0.0, 0.0, 0.0, 0.0, 0.0, 0.0, 0.0, 0.0, 0.0, 0.0, 0.0, 0.0, 0.0, 0.0, 0.0, 0.0, 0.0, 0.0, 0.0, 0.0, 0.0, 0.0, 0.0, 0.0, 0.0, 0.0, 0.0, 0.0, 0.0, 0.0, 0.0, 0.0, 0.0, 0.0, 0.0, 0.0, 0.0, 0.0, 0.0, 0.0, 0.0, 0.0, 0.0, 0.0, 0.0, 0.0, 0.0, 0.0, 0.0, 0.0, 0.0, 0.0, 0.0, 0.0, 0.0, 0.0, 0.0, 0.0, 0.0, 0.0, 0.0, 0.0, 0.0, 0.0, 0.0, 0.0, 0.0, 0.0, 0.0, 0.0, 0.0, 0.0, 0.0, 0.0, 0.0, 0.0, 0.0, 0.0, 0.0, 0.0, 0.0, 0.0, 0.0, 0.0, 0.0, 0.0, 0.0, 0.0, 0.0, 0.0, 0.0, 0.0, 0.0, 0.0, 0.0, 0.0, 0.0, 0.0, 0.0, 0.0, 0.0, 0.0, 0.0, 0.0, 0.0, 0.0, 0.0, 0.0, 0.0, 0.0, 0.0, 0.0, 0.0, 0.0, 0.0, 0.0, 0.0, 0.0, 0.0, 0.0, 0.0, 0.0, 0.0, 0.0, 0.0, 0.0, 0.0, 0.0, 0.0, 0.0, 0.0, 0.0, 0.0, 0.0, 0.0, 0.0, 0.0, 0.0, 0.0, 0.0, 0.0, 0.0, 0.0, 0.0, 0.0, 0.0, 0.0, 0.0, 0.0, 0.0, 0.0, 0.0, 0.0, 0.0, 0.0, 0.0, 0.0, 0.0, 0.0, 0.0, 0.0, 0.0, 0.0, 0.0, 0.0, 0.0, 0.0, 0.0, 0.0, 0.0, 0.0, 0.0, 0.0, 0.0, 0.0, 0.0, 0.0, 0.0, 0.0, 0.0, 0.0, 0.0, 0.0, 0.0, 0.0, 0.0, 0.0, 0.0, 0.0, 0.0, 0.0, 0.0, 0.0, 0.0, 0.0, 0.0, 0.0, 0.0, 0.0, 0.0, 0.0, 0.0, 0.0, 0.0, 0.0, 0.0, 0.0, 0.0, 0.0, 0.0, 0.0, 0.0, 0.0, 0.0, 0.0, 0.0, 0.0, 0.0, 0.0, 0.0, 0.0, 0.0, 0.0, 0.0, 0.0, 0.0, 0.0, 0.0, 0.0, 0.0, 0.0, 0.0, 0.0, 0.0, 0.0, 0.0, 0.0, 0.0, 0.0, 0.0, 0.0, 0.0, 0.0, 0.0, 0.0, 0.0, 0.0, 0.0, 0.0, 0.0, 0.0, 0.0, 0.0, 0.0, 0.0, 0.0, 0.0, 0.0, 0.0, 0.0, 0.0, 0.0, 0.0, 0.0, 0.0, 0.0, 0.0, 0.0, 0.0, 0.0, 0.0, 0.0, 0.0, 0.0, 0.0, 0.0, 0.0, 0.0, 0.0, 0.0, 0.0, 0.0, 0.0, 0.0, 0.0, 0.0, 0.0, 0.0, 0.0, 0.0, 0.0, 0.0, 0.0, 0.0, 0.0, 0.0, 0.0, 0.0, 0.0, 0.0, 0.0, 0.0, 0.0, 0.0, 0.0, 0.0, 0.0, 0.0, 0.0, 0.0, 0.0, 0.0, 0.0, 0.0, 0.0, 0.0, 0.0, 0.0, 0.0, 0.0, 0.0, 0.0, 0.0, 0.0, 0.0, 0.0, 0.0, 0.0, 0.0, 0.0, 0.0, 0.0, 0.0, 0.0, 0.0, 0.0, 0.0, 0.0, 0.0, 0.0, 0.0, 0.0, 0.0, 0.0, 0.0, 0.0, 0.0, 0.0, 0.0, 0.0, 0.0, 0.0, 0.0, 0.0, 0.0, 0.0, 0.0, 0.0, 0.0, 0.0, 0.0, 0.0, 0.0, 0.0, 0.0, 0.0, 0.0, 0.0, 0.0, 0.0, 0.0, 0.0, 0.0, 0.0, 0.0, 0.0, 0.0, 0.0, 0.0, 0.0, 0.0, 0.0, 0.0, 0.0, 0.0, 0.0, 0.0, 0.0, 0.0, 0.0, 0.0, 0.0, 0.0, 0.0, 0.0, 0.0, 0.0, 0.0, 0.0, 0.0, 0.0, 0.0, 0.0, 0.0, 0.0, 0.0, 0.0, 0.0, 0.0, 0.0, 0.0, 0.0, 0.0, 0.0, 0.0, 0.0, 0.0, 0.0, 0.0, 0.0, 0.0, 0.0, 0.0, 0.0, 0.0, 0.0, 0.0, 0.0, 0.0, 0.0, 0.0, 0.0, 0.0, 0.0, 0.0, 0.0, 0.0, 0.0, 0.0, 0.0, 0.0, 0.0, 0.0, 0.0, 0.0, 0.0, 0.0, 0.0, 0.0, 0.0, 0.0, 0.0, 0.0, 0.0, 0.0, 0.0, 0.0, 0.0, 0.0, 0.0, 0.0, 0.0, 0.0, 0.0, 0.0, 0.0, 0.0, 0.0, 0.0, 0.0, 0.0, 0.0, 0.0, 0.0, 0.0, 0.0, 0.0, 0.0, 0.0, 0.0, 0.0, 0.0, 0.0, 0.0, 0.0, 0.0, 0.0, 0.0, 0.0, 0.0, 0.0, 0.0, 0.0, 0.0, 0.0, 0.0, 0.0, 0.0, 0.0, 0.0, 0.0, 0.0, 0.0, 0.0, 0.0, 0.0, 0.0, 0.0, 0.0, 0.0, 0.0, 0.0, 0.0, 0.0, 0.0, 0.0, 0.0, 0.0, 0.0, 0.0, 0.0, 0.0, 0.0, 0.0, 0.0, 0.0, 0.0, 0.0, 0.0, 0.0, 0.0, 0.0, 0.0, 0.0, 0.0, 0.0, 0.0, 0.0, 0.0, 0.0, 0.0, 0.0, 0.0, 0.0, 0.0, 0.0, 0.0, 0.0, 0.0, 0.0, 0.0, 0.0, 0.0, 0.0, 0.0, 0.0, 0.0, 0.0, 0.0, 0.0, 0.0, 0.0, 0.0, 0.0, 0.0, 0.0, 0.0, 0.0, 0.0, 0.0, 0.0, 0.0, 0.0, 0.0, 0.0, 0.0, 0.0, 0.0, 0.0, 0.0, 0.0, 0.0, 0.0, 0.0, 0.0, 0.0, 0.0, 0.0, 0.0, 0.0, 0.0, 0.0, 0.0, 0.0, 0.0, 0.0, 0.0, 0.0, 0.0, 0.0, 0.0, 0.0, 0.0, 0.0, 0.0, 0.0, 0.0, 0.0, 0.0, 0.0, 0.0, 0.0, 0.0, 0.0, 0.0, 0.0, 0.0, 0.0, 0.0, 0.0, 0.0, 0.0, 0.0, 0.0, 0.0, 0.0, 0.0, 0.0, 0.0, 0.0, 0.0, 0.0, 0.0, 0.0, 0.0, 0.0, 0.0, 0.0, 0.0, 0.0, 0.0, 0.0, 0.0, 0.0, 0.0, 0.0, 0.0, 0.0, 0.0, 0.0, 0.0, 0.0, 0.0, 0.0, 0.0, 0.0, 0.0, 0.0, 0.0, 0.0, 0.0, 0.0, 0.0, 0.0, 0.0, 0.0, 0.0, 0.0, 0.0, 0.0, 0.0, 0.0, 0.0, 0.0, 0.0, 0.0, 0.0, 0.0, 0.0, 0.0, 0.0, 0.0, 0.0, 0.0, 0.0, 0.0, 0.0, 0.0, 0.0, 0.0, 0.0, 0.0, 0.0, 0.0, 0.0, 0.0, 0.0, 0.0, 0.0, 0.0, 0.0, 0.0, 0.0, 0.0, 0.0, 0.0, 0.0, 0.0, 0.0, 0.0, 0.0, 0.0, 0.0, 0.0, 0.0, 0.0, 0.0, 0.0, 0.0, 0.0, 0.0, 0.0, 0.0, 0.0, 0.0, 0.0, 0.0, 0.0, 0.0, 0.0, 0.0, 0.0, 0.0, 0.0, 0.0, 0.0, 0.0, 0.0, 0.0, 0.0, 0.0, 0.0, 0.0, 0.0, 0.0, 0.0, 0.0, 0.0, 0.0, 0.0, 0.0, 0.0, 0.0, 0.0, 0.0, 0.0, 0.0, 0.0, 0.0, 0.0, 0.0, 0.0, 0.0, 0.0, 0.0, 0.0, 0.0, 0.0, 0.0, 0.0, 0.0, 0.0, 0.0, 0.0, 0.0, 0.0, 0.0, 0.0, 0.0, 0.0, 0.0, 0.0, 0.0, 0.0, 0.0, 0.0, 0.0, 0.0, 0.0, 0.0, 0.0, 0.0, 0.0, 0.0, 0.0, 0.0, 0.0, 0.0, 0.0, 0.0, 0.0, 0.0, 0.0, 0.0, 0.0, 0.0, 0.0, 0.0, 0.0, 0.0, 0.0, 0.0, 0.0, 0.0, 0.0, 0.0, 0.0, 0.0, 0.0, 0.0, 0.0, 0.0, 0.0, 0.0, 0.0, 0.0, 0.0, 0.0, 0.0, 0.0, 0.0, 0.0, 0.0, 0.0, 0.0, 0.0, 0.0, 0.0, 0.0, 0.0, 0.0, 0.0, 0.0, 0.0, 0.0, 0.0, 0.0, 0.0, 0.0, 0.0, 0.0, 0.0, 0.0, 0.0, 0.0, 0.0, 0.0, 0.0, 0.0, 0.0, 0.0, 0.0, 0.0, 0.0, 0.0, 0.0, 0.0, 0.0, 0.0, 0.0, 0.0, 0.0, 0.0, 0.0, 0.0, 0.0, 0.0, 0.0, 0.0, 0.0, 0.0, 0.0, 0.0, 0.0, 0.0, 0.0, 0.0, 0.0, 0.0, 0.0, 0.0, 0.0, 0.0, 0.0, 0.0, 0.0, 0.0, 0.0, 0.0, 0.0, 0.0, 0.0, 0.0, 0.0, 0.0, 0.0, 0.0, 0.0, 0.0, 0.0, 0.0, 0.0, 0.0, 0.0, 0.0, 0.0, 0.0, 0.0, 0.0, 0.0, 0.0, 0.0, 0.0, 0.0, 0.0, 0.0, 0.0, 0.0, 0.0, 0.0, 0.0, 0.0, 0.0, 0.0, 0.0, 0.0, 0.0, 0.0, 0.0, 0.0, 0.0, 0.0, 0.0, 0.0, 0.0, 0.0, 0.0, 0.0, 0.0, 0.0, 0.0, 0.0, 0.0, 0.0, 0.0, 0.0, 0.0, 0.0, 0.0, 0.0, 0.0, 0.0, 0.0, 0.0, 0.0, 0.0, 0.0, 0.0, 0.0, 0.0, 0.0, 0.0, 0.0, 0.0, 0.0, 0.0, 0.0, 0.0, 0.0, 0.0, 0.0, 0.0, 0.0, 0.0, 0.0, 0.0, 0.0, 0.0, 0.0, 0.0, 0.0, 0.0, 0.0, 0.0, 0.0, 0.0, 0.0, 0.0, 0.0, 0.0, 0.0, 0.0, 0.0, 0.0, 0.0, 0.0, 0.0, 0.0, 0.0, 0.0, 0.0, 0.0, 0.0, 0.0, 0.0, 0.0, 0.0, 0.0, 0.0, 0.0, 0.0, 0.0, 0.0, 0.0, 0.0, 0.0, 0.0, 0.0, 0.0, 0.0, 0.0, 0.0, 0.0, 0.0, 0.0, 0.0, 0.0, 0.0, 0.0, 0.0, 0.0, 0.0, 0.0, 0.0, 0.0, 0.0, 0.0, 0.0, 0.0, 0.0, 0.0, 0.0, 0.0, 0.0, 0.0, 0.0, 0.0, 0.0, 0.0, 0.0, 0.0, 0.0, 0.0, 0.0, 0.0, 0.0, 0.0, 0.0, 0.0, 0.0, 0.0, 0.0, 0.0, 0.0, 0.0, 0.0, 0.0, 0.0, 0.0, 0.0, 0.0, 0.0, 0.0, 0.0, 0.0, 0.0, 0.0, 0.0, 0.0, 0.0, 0.0, 0.0, 0.0, 0.0, 0.0, 0.0, 0.0, 0.0, 0.0, 0.0, 0.0, 0.0, 0.0, 0.0, 0.0, 0.0, 0.0, 0.0, 0.0, 0.0, 0.0, 0.0, 0.0, 0.0, 0.0, 0.0, 0.0, 0.0, 0.0, 0.0, 0.0, 0.0, 0.0, 0.0, 0.0, 0.0, 0.0, 0.0, 0.0, 0.0, 0.0, 0.0, 0.0, 0.0, 0.0, 0.0, 0.0, 0.0, 0.0, 0.0, 0.0, 0.0, 0.0, 0.0, 0.0, 0.0, 0.0, 0.0, 0.0, 0.0, 0.0, 0.0, 0.0, 0.0, 0.0, 0.0, 0.0, 0.0, 0.0, 0.0, 0.0, 0.0, 0.0, 0.0, 0.0, 0.0, 0.0, 0.0, 0.0, 0.0, 0.0, 0.0, 0.0, 0.0, 0.0, 0.0, 0.0, 0.0, 0.0, 0.0, 0.0, 0.0, 0.0, 0.0, 0.0, 0.0, 0.0, 0.0, 0.0, 0.0, 0.0, 0.0, 0.0, 0.0, 0.0, 0.0, 0.0, 0.0, 0.0, 0.0, 0.0, 0.0, 0.0, 0.0, 0.0, 0.0, 0.0, 0.0, 0.0, 0.0, 0.0, 0.0, 0.0, 0.0, 0.0, 0.0, 0.0, 0.0, 0.0, 0.0, 0.0, 0.0, 0.0, 0.0, 0.0, 0.0, 0.0, 0.0, 0.0, 0.0, 0.0, 0.0, 0.0, 0.0, 0.0, 0.0, 0.0, 0.0, 0.0, 0.0, 0.0, 0.0, 0.0, 0.0, 0.0, 0.0, 0.0, 0.0, 0.0, 0.0, 0.0, 0.0, 0.0, 0.0, 0.0, 0.0, 0.0, 0.0, 0.0, 0.0, 0.0, 0.0, 0.0, 0.0, 0.0, 0.0, 0.0, 0.0, 0.0, 0.0, 0.0, 0.0, 0.0, 0.0, 0.0, 0.0, 0.0, 0.0, 0.0, 0.0, 0.0, 0.0, 0.0, 0.0, 0.0, 0.0, 0.0, 0.0, 0.0, 0.0, 0.0, 0.0, 0.0, 0.0, 0.0, 0.0, 0.0, 0.0, 0.0, 0.0, 0.0, 0.0, 0.0, 0.0, 0.0, 0.0, 0.0, 0.0, 0.0, 0.0, 0.0, 0.0, 0.0, 0.0, 0.0, 0.0, 0.0, 0.0, 0.0, 0.0, 0.0, 0.0, 0.0, 0.0, 0.0, 0.0, 0.0, 0.0, 0.0, 0.0, 0.0, 0.0, 0.0, 0.0, 0.0, 0.0, 0.0, 0.0, 0.0, 0.0, 0.0, 0.0, 0.0, 0.0, 0.0, 0.0, 0.0, 0.0, 0.0, 0.0, 0.0, 0.0, 0.0, 0.0, 0.0, 0.0, 0.0, 0.0, 0.0, 0.0, 0.0, 0.0, 0.0, 0.0, 0.0, 0.0, 0.0, 0.0, 0.0, 0.0, 0.0, 0.0, 0.0, 0.0, 0.0, 0.0, 0.0, 0.0, 0.0, 0.0, 0.0, 0.0, 0.0, 0.0, 0.0, 0.0, 0.0, 0.0, 0.0, 0.0, 0.0, 0.0, 0.0, 0.0, 0.0, 0.0, 0.0, 0.0, 0.0, 0.0, 0.0, 0.0, 0.0, 0.0, 0.0, 0.0, 0.0, 0.0, 0.0, 0.0, 0.0, 0.0, 0.0, 0.0, 0.0, 0.0, 0.0, 0.0, 0.0, 0.0, 0.0, 0.0, 0.0, 0.0, 0.0, 0.0, 0.0, 0.0, 0.0, 0.0, 0.0, 0.0, 0.0, 0.0, 0.0, 0.0, 0.0, 0.0, 0.0, 0.0, 0.0, 0.0, 0.0, 0.0, 0.0, 0.0, 0.0, 0.0, 0.0, 0.0, 0.0, 0.0, 0.0, 0.0, 0.0, 0.0, 0.0, 0.0, 0.0, 0.0, 0.0, 0.0, 0.0, 0.0, 0.0, 0.0, 0.0, 0.0, 0.0, 0.0, 0.0, 0.0, 0.0, 0.0, 0.0, 0.0, 0.0, 0.0, 0.0, 0.0, 0.0, 0.0, 0.0, 0.0, 0.0, 0.0, 0.0, 0.0, 0.0, 0.0, 0.0, 0.0, 0.0, 0.0, 0.0, 0.0, 0.0, 0.0, 0.0, 0.0, 0.0, 0.0, 0.0, 0.0, 0.0, 0.0, 0.0, 0.0, 0.0, 0.0, 0.0, 0.0, 0.0, 0.0, 0.0, 0.0, 0.0, 0.0, 0.0, 0.0, 0.0, 0.0, 0.0, 0.0, 0.0, 0.0, 0.0, 0.0, 0.0, 0.0, 0.0, 0.0, 0.0, 0.0, 0.0, 0.0, 0.0, 0.0, 0.0, 0.0, 0.0, 0.0, 0.0, 0.0, 0.0, 0.0, 0.0, 0.0, 0.0, 0.0, 0.0, 0.0, 0.0, 0.0, 0.0, 0.0, 0.0, 0.0, 0.0, 0.0, 0.0, 0.0, 0.0, 0.0, 0.0, 0.0, 0.0, 0.0, 0.0, 0.0, 0.0, 0.0, 0.0, 0.0, 0.0, 0.0, 0.0, 0.0, 0.0, 0.0, 0.0, 0.0, 0.0, 0.0, 0.0, 0.0, 0.0, 0.0, 0.0, 0.0, 0.0, 0.0, 0.0, 0.0, 0.0, 0.0, 0.0, 0.0, 0.0, 0.0, 0.0, 0.0, 0.0, 0.0, 0.0, 0.0, 0.0, 0.0, 0.0, 0.0, 0.0, 0.0, 0.0, 0.0, 0.0, 0.0, 0.0, 0.0, 0.0, 0.0, 0.0, 0.0, 0.0, 0.0, 0.0, 0.0, 0.0, 0.0, 0.0, 0.0, 0.0, 0.0, 0.0, 0.0, 0.0, 0.0, 0.0, 0.0, 0.0, 0.0, 0.0, 0.0, 0.0, 0.0, 0.0, 0.0, 0.0, 0.0, 0.0, 0.0, 0.0, 0.0, 0.0, 0.0, 0.0, 0.0, 0.0, 0.0, 0.0, 0.0, 0.0, 0.0, 0.0, 0.0, 0.0, 0.0, 0.0, 0.0, 0.0, 0.0, 0.0, 0.0, 0.0, 0.0, 0.0, 0.0, 0.0, 0.0, 0.0, 0.0, 0.0, 0.0, 0.0, 0.0, 0.0, 0.0, 0.0, 0.0, 0.0, 0.0, 0.0, 0.0, 0.0, 0.0, 0.0, 0.0, 0.0, 0.0, 0.0, 0.0, 0.0, 0.0, 0.0, 0.0, 0.0, 0.0, 0.0, 0.0, 0.0, 0.0, 0.0, 0.0, 0.0, 0.0, 0.0, 0.0, 0.0, 0.0, 0.0, 0.0, 0.0, 0.0, 0.0, 0.0, 0.0, 0.0, 0.0, 0.0, 0.0, 0.0, 0.0, 0.0, 0.0, 0.0, 0.0, 0.0, 0.0, 0.0, 0.0, 0.0, 0.0, 0.0, 0.0, 0.0, 0.0, 0.0, 0.0, 0.0, 0.0, 0.0, 0.0, 0.0, 0.0, 0.0, 0.0, 0.0, 0.0, 0.0, 0.0, 0.0, 0.0, 0.0, 0.0, 0.0, 0.0, 0.0, 0.0, 0.0, 0.0, 0.0, 0.0, 0.0, 0.0, 0.0, 0.0, 0.0, 0.0, 0.0, 0.0, 0.0, 0.0, 0.0, 0.0, 0.0, 0.0, 0.0, 0.0, 0.0, 0.0, 0.0, 0.0, 0.0, 0.0, 0.0, 0.0, 0.0, 0.0, 0.0, 0.0, 0.0, 0.0, 0.0, 0.0, 0.0, 0.0, 0.0, 0.0, 0.0, 0.0, 0.0, 0.0, 0.0, 0.0, 0.0, 0.0, 0.0, 0.0, 0.0, 0.0, 0.0, 0.0, 0.0, 0.0, 0.0, 0.0, 0.0, 0.0, 0.0, 0.0, 0.0, 0.0, 0.0, 0.0, 0.0, 0.0, 0.0, 0.0, 0.0, 0.0, 0.0, 0.0, 0.0, 0.0, 0.0, 0.0, 0.0, 0.0, 0.0, 0.0, 0.0, 0.0, 0.0, 0.0, 0.0, 0.0, 0.0, 0.0, 0.0, 0.0, 0.0, 0.0, 0.0, 0.0, 0.0, 0.0, 0.0, 0.0, 0.0, 0.0, 0.0, 0.0, 0.0, 0.0, 0.0, 0.0, 0.0, 0.0, 0.0, 0.0, 0.0, 0.0, 0.0, 0.0, 0.0, 0.0, 0.0, 0.0, 0.0, 0.0, 0.0, 0.0, 0.0, 0.0, 0.0, 0.0, 0.0, 0.0, 0.0, 0.0, 0.0, 0.0, 0.0, 0.0, 0.0, 0.0, 0.0, 0.0, 0.0, 0.0, 0.0, 0.0, 0.0, 0.0, 0.0, 0.0, 0.0, 0.0, 0.0, 0.0, 0.0, 0.0, 0.0, 0.0, 0.0, 0.0, 0.0, 0.0, 0.0, 0.0, 0.0, 0.0, 0.0, 0.0, 0.0, 0.0, 0.0, 0.0, 0.0, 0.0, 0.0, 0.0, 0.0, 0.0, 0.0, 0.0, 0.0, 0.0, 0.0, 0.0, 0.0, 0.0, 0.0, 0.0, 0.0, 0.0, 0.0, 0.0, 0.0, 0.0, 0.0, 0.0, 0.0, 0.0, 0.0, 0.0, 0.0, 0.0, 0.0, 0.0, 0.0, 0.0, 0.0, 0.0, 0.0, 0.0, 0.0, 0.0, 0.0, 0.0, 0.0, 0.0, 0.0, 0.0, 0.0, 0.0, 0.0, 0.0, 0.0, 0.0, 0.0, 0.0, 0.0, 0.0, 0.0, 0.0, 0.0, 0.0, 0.0, 0.0, 0.0, 0.0, 0.0, 0.0, 0.0, 0.0, 0.0, 0.0, 0.0, 0.0, 0.0, 0.0, 0.0, 0.0, 0.0, 0.0, 0.0, 0.0, 0.0, 0.0, 0.0, 0.0, 0.0, 0.0, 0.0, 0.0, 0.0, 0.0, 0.0, 0.0, 0.0, 0.0, 0.0, 0.0, 0.0, 0.0, 0.0, 0.0, 0.0, 0.0, 0.0, 0.0, 0.0, 0.0, 0.0, 0.0, 0.0, 0.0, 0.0, 0.0, 0.0, 0.0, 0.0, 0.0, 0.0, 0.0, 0.0, 0.0, 0.0, 0.0, 0.0, 0.0, 0.0, 0.0, 0.0, 0.0, 0.0, 0.0, 0.0, 0.0, 0.0, 0.0, 0.0, 0.0, 0.0, 0.0, 0.0, 0.0, 0.0, 0.0, 0.0, 0.0, 0.0, 0.0, 0.0, 0.0, 0.0, 0.0, 0.0, 0.0, 0.0, 0.0, 0.0, 0.0, 0.0, 0.0, 0.0, 0.0, 0.0, 0.0, 0.0, 0.0, 0.0, 0.0, 0.0, 0.0, 0.0, 0.0, 0.0, 0.0, 0.0, 0.0, 0.0, 0.0, 0.0, 0.0, 0.0, 0.0, 0.0, 0.0, 0.0, 0.0, 0.0, 0.0, 0.0, 0.0, 0.0, 0.0, 0.0, 0.0, 0.0, 0.0, 0.0, 0.0, 0.0, 0.0, 0.0, 0.0, 0.0, 0.0, 0.0, 0.0, 0.0, 0.0, 0.0, 0.0, 0.0, 0.0, 0.0, 0.0, 0.0, 0.0, 0.0, 0.0, 0.0, 0.0, 0.0, 0.0, 0.0, 0.0, 0.0, 0.0, 0.0, 0.0, 0.0, 0.0, 0.0, 0.0, 0.0, 0.0, 0.0, 0.0, 0.0, 0.0, 0.0, 0.0, 0.0, 0.0, 0.0, 0.0, 0.0, 0.0, 0.0, 0.0, 0.0, 0.0, 0.0, 0.0, 0.0, 0.0, 0.0, 0.0, 0.0, 0.0, 0.0, 0.0, 0.0, 0.0, 0.0, 0.0, 0.0, 0.0, 0.0, 0.0, 0.0, 0.0, 0.0, 0.0, 0.0, 0.0, 0.0, 0.0, 0.0, 0.0, 0.0, 0.0, 0.0, 0.0, 0.0, 0.0, 0.0, 0.0, 0.0, 0.0, 0.0, 0.0, 0.0, 0.0, 0.0, 0.0, 0.0, 0.0, 0.0, 0.0, 0.0, 0.0, 0.0, 0.0, 0.0, 0.0, 0.0, 0.0, 0.0, 0.0, 0.0, 0.0, 0.0, 0.0, 0.0, 0.0, 0.0, 0.0, 0.0, 0.0, 0.0, 0.0, 0.0, 0.0, 0.0, 0.0, 0.0, 0.0, 0.0, 0.0, 0.0, 0.0, 0.0, 0.0, 0.0, 0.0, 0.0, 0.0, 0.0, 0.0, 0.0, 0.0, 0.0, 0.0, 0.0, 0.0, 0.0, 0.0, 0.0, 0.0, 0.0, 0.0, 0.0, 0.0, 0.0, 0.0, 0.0, 0.0, 0.0, 0.0, 0.0, 0.0, 0.0, 0.0, 0.0, 0.0, 0.0, 0.0, 0.0, 0.0, 0.0, 0.0, 0.0, 0.0, 0.0, 0.0, 0.0, 0.0, 0.0, 0.0, 0.0, 0.0, 0.0, 0.0, 0.0, 0.0, 0.0, 0.0, 0.0, 0.0, 0.0, 0.0, 0.0, 0.0, 0.0, 0.0, 0.0, 0.0, 0.0, 0.0, 0.0, 0.0, 0.0, 0.0, 0.0, 0.0, 0.0, 0.0, 0.0, 0.0, 0.0, 0.0, 0.0, 0.0, 0.0, 0.0, 0.0, 0.0, 0.0, 0.0, 0.0, 0.0, 0.0, 0.0, 0.0, 0.0, 0.0, 0.0, 0.0, 0.0, 0.0, 0.0, 0.0, 0.0, 0.0, 0.0, 0.0, 0.0, 0.0, 0.0, 0.0, 0.0, 0.0, 0.0, 0.0, 0.0, 0.0, 0.0, 0.0, 0.0, 0.0, 0.0, 0.0, 0.0, 0.0, 0.0, 0.0, 0.0, 0.0, 0.0, 0.0, 0.0, 0.0, 0.0, 0.0, 0.0, 0.0, 0.0, 0.0, 0.0, 0.0, 0.0, 0.0, 0.0, 0.0, 0.0, 0.0, 0.0, 0.0, 0.0, 0.0, 0.0, 0.0, 0.0, 0.0, 0.0, 0.0, 0.0, 0.0, 0.0, 0.0, 0.0, 0.0, 0.0, 0.0, 0.0, 0.0, 0.0, 0.0, 0.0, 0.0, 0.0, 0.0, 0.0, 0.0, 0.0, 0.0, 0.0, 0.0, 0.0, 0.0, 0.0, 0.0, 0.0, 0.0, 0.0, 0.0, 0.0, 0.0, 0.0, 0.0, 0.0, 0.0, 0.0, 0.0, 0.0, 0.0, 0.0, 0.0, 0.0, 0.0, 0.0, 0.0, 0.0, 0.0, 0.0, 0.0, 0.0, 0.0, 0.0, 0.0, 0.0, 0.0, 0.0, 0.0, 0.0, 0.0, 0.0, 0.0, 0.0, 0.0, 0.0, 0.0, 0.0, 0.0, 0.0, 0.0, 0.0, 0.0, 0.0, 0.0, 0.0, 0.0, 0.0, 0.0, 0.0, 0.0, 0.0, 0.0, 0.0, 0.0, 0.0, 0.0, 0.0, 0.0, 0.0, 0.0, 0.0, 0.0, 0.0, 0.0, 0.0, 0.0, 0.0, 0.0, 0.0, 0.0, 0.0, 0.0, 0.0, 0.0, 0.0, 0.0, 0.0, 0.0, 0.0, 0.0, 0.0, 0.0, 0.0, 0.0, 0.0, 0.0, 0.0, 0.0, 0.0, 0.0, 0.0, 0.0, 0.0, 0.0, 0.0, 0.0, 0.0, 0.0, 0.0, 0.0, 0.0, 0.0, 0.0, 0.0, 0.0, 0.0, 0.0, 0.0, 0.0, 0.0, 0.0, 0.0, 0.0, 0.0, 0.0, 0.0, 0.0, 0.0, 0.0, 0.0, 0.0, 0.0, 0.0, 0.0, 0.0, 0.0, 0.0, 0.0, 0.0, 0.0, 0.0, 0.0, 0.0, 0.0, 0.0, 0.0, 0.0, 0.0, 0.0, 0.0, 0.0, 0.0, 0.0, 0.0, 0.0, 0.0, 0.0, 0.0, 0.0, 0.0, 0.0, 0.0, 0.0, 0.0, 0.0, 0.0, 0.0, 0.0, 0.0, 0.0, 0.0, 0.0, 0.0, 0.0, 0.0, 0.0, 0.0, 0.0, 0.0, 0.0, 0.0, 0.0, 0.0, 0.0, 0.0, 0.0, 0.0, 0.0, 0.0, 0.0, 0.0, 0.0, 0.0, 0.0, 0.0, 0.0, 0.0, 0.0, 0.0, 0.0, 0.0, 0.0, 0.0, 0.0, 0.0, 0.0, 0.0, 0.0, 0.0, 0.0, 0.0, 0.0, 0.0, 0.0, 0.0, 0.0, 0.0, 0.0, 0.0, 0.0, 0.0, 0.0, 0.0, 0.0, 0.0, 0.0, 0.0, 0.0, 0.0, 0.0, 0.0, 0.0, 0.0, 0.0, 0.0, 0.0, 0.0, 0.0, 0.0, 0.0, 0.0, 0.0, 0.0, 0.0, 0.0, 0.0, 0.0, 0.0, 0.0, 0.0, 0.0, 0.0, 0.0, 0.0, 0.0, 0.0, 0.0, 0.0, 0.0, 0.0, 0.0, 0.0, 0.0, 0.0, 0.0, 0.0, 0.0, 0.0, 0.0, 0.0, 0.0, 0.0, 0.0, 0.0, 0.0, 0.0, 0.0, 0.0, 0.0, 0.0, 0.0, 0.0, 0.0, 0.0, 0.0, 0.0, 0.0, 0.0, 0.0, 0.0, 0.0, 0.0, 0.0, 0.0, 0.0, 0.0, 0.0, 0.0, 0.0, 0.0, 0.0, 0.0, 0.0, 0.0, 0.0, 0.0, 0.0, 0.0, 0.0, 0.0, 0.0, 0.0, 0.0, 0.0, 0.0, 0.0, 0.0, 0.0, 0.0, 0.0, 0.0, 0.0, 0.0, 0.0, 0.0, 0.0, 0.0, 0.0, 0.0, 0.0, 0.0, 0.0, 0.0, 0.0, 0.0, 0.0, 0.0, 0.0, 0.0, 0.0, 0.0, 0.0, 0.0, 0.0, 0.0, 0.0, 0.0, 0.0, 0.0, 0.0, 0.0, 0.0, 0.0, 0.0, 0.0, 0.0, 0.0, 0.0, 0.0, 0.0, 0.0, 0.0, 0.0, 0.0, 0.0, 0.0, 0.0, 0.0, 0.0, 0.0, 0.0, 0.0, 0.0, 0.0, 0.0, 0.0, 0.0, 0.0, 0.0, 0.0, 0.0, 0.0, 0.0, 0.0, 0.0, 0.0, 0.0, 0.0, 0.0, 0.0, 0.0, 0.0, 0.0, 0.0, 0.0, 0.0, 0.0, 0.0, 0.0, 0.0, 0.0, 0.0, 0.0, 0.0, 0.0, 0.0, 0.0, 0.0, 0.0, 0.0, 0.0, 0.0, 0.0, 0.0, 0.0, 0.0, 0.0, 0.0, 0.0, 0.0, 0.0, 0.0, 0.0, 0.0, 0.0, 0.0, 0.0, 0.0, 0.0, 0.0, 0.0, 0.0, 0.0, 0.0, 0.0, 0.0, 0.0, 0.0, 0.0, 0.0, 0.0, 0.0, 0.0, 0.0, 0.0, 0.0, 0.0, 0.0, 0.0, 0.0, 0.0, 0.0, 0.0, 0.0, 0.0, 0.0, 0.0, 0.0, 0.0, 0.0, 0.0, 0.0, 0.0, 0.0, 0.0, 0.0, 0.0, 0.0, 0.0, 0.0, 0.0, 0.0, 0.0, 0.0, 0.0, 0.0, 0.0, 0.0, 0.0, 0.0, 0.0, 0.0, 0.0, 0.0, 0.0, 0.0, 0.0, 0.0, 0.0, 0.0, 0.0, 0.0, 0.0, 0.0, 0.0, 0.0, 0.0, 0.0, 0.0, 0.0, 0.0, 0.0, 0.0, 0.0, 0.0, 0.0, 0.0, 0.0, 0.0, 0.0, 0.0, 0.0, 0.0, 0.0, 0.0, 0.0, 0.0, 0.0, 0.0, 0.0, 0.0, 0.0, 0.0, 0.0, 0.0, 0.0, 0.0, 0.0, 0.0, 0.0, 0.0, 0.0, 0.0, 0.0, 0.0, 0.0, 0.0, 0.0, 0.0, 0.0, 0.0, 0.0, 0.0, 0.0, 0.0, 0.0, 0.0, 0.0, 0.0, 0.0, 0.0, 0.0, 0.0, 0.0, 0.0, 0.0, 0.0, 0.0, 0.0, 0.0, 0.0, 0.0, 0.0, 0.0, 0.0, 0.0, 0.0, 0.0, 0.0, 0.0, 0.0, 0.0, 0.0, 0.0, 0.0, 0.0, 0.0, 0.0, 0.0, 0.0, 0.0, 0.0, 0.0, 0.0, 0.0, 0.0, 0.0, 0.0, 0.0, 0.0, 0.0, 0.0, 0.0, 0.0, 0.0, 0.0, 0.0, 0.0, 0.0, 0.0, 0.0, 0.0, 0.0, 0.0, 0.0, 0.0, 0.0, 0.0, 0.0, 0.0, 0.0, 0.0, 0.0, 0.0, 0.0, 0.0, 0.0, 0.0, 0.0, 0.0, 0.0, 0.0, 0.0, 0.0, 0.0, 0.0, 0.0, 0.0, 0.0, 0.0, 0.0, 0.0, 0.0, 0.0, 0.0, 0.0, 0.0, 0.0, 0.0, 0.0, 0.0, 0.0, 0.0, 0.0, 0.0, 0.0, 0.0, 0.0, 0.0, 0.0, 0.0, 0.0, 0.0, 0.0, 0.0, 0.0, 0.0, 0.0, 0.0, 0.0, 0.0, 0.0, 0.0, 0.0, 0.0, 0.0, 0.0, 0.0, 0.0, 0.0, 0.0, 0.0, 0.0, 0.0, 0.0, 0.0, 0.0, 0.0, 0.0, 0.0, 0.0, 0.0, 0.0, 0.0, 0.0, 0.0, 0.0, 0.0, 0.0, 0.0, 0.0, 0.0, 0.0, 0.0, 0.0, 0.0, 0.0, 0.0, 0.0, 0.0, 0.0, 0.0, 0.0, 0.0, 0.0, 0.0, 0.0, 0.0, 0.0, 0.0, 0.0, 0.0, 0.0, 0.0, 0.0, 0.0, 0.0, 0.0, 0.0, 0.0, 0.0, 0.0, 0.0, 0.0, 0.0, 0.0, 0.0, 0.0, 0.0, 0.0, 0.0, 0.0, 0.0, 0.0, 0.0, 0.0, 0.0, 0.0, 0.0, 0.0, 0.0, 0.0, 0.0, 0.0, 0.0, 0.0, 0.0, 0.0, 0.0, 0.0, 0.0, 0.0, 0.0, 0.0, 0.0, 0.0, 0.0, 0.0, 0.0, 0.0, 0.0, 0.0, 0.0, 0.0, 0.0, 0.0, 0.0, 0.0, 0.0, 0.0, 0.0, 0.0, 0.0, 0.0, 0.0, 0.0, 0.0, 0.0, 0.0, 0.0, 0.0, 0.0, 0.0, 0.0, 0.0, 0.0, 0.0, 0.0, 0.0, 0.0, 0.0, 0.0, 0.0, 0.0, 0.0, 0.0, 0.0, 0.0, 0.0, 0.0, 0.0, 0.0, 0.0, 0.0, 0.0, 0.0, 0.0, 0.0, 0.0, 0.0, 0.0, 0.0, 0.0, 0.0, 0.0, 0.0, 0.0, 0.0, 0.0, 0.0, 0.0, 0.0, 0.0, 0.0, 0.0, 0.0, 0.0, 0.0, 0.0, 0.0, 0.0, 0.0, 0.0, 0.0, 0.0, 0.0, 0.0, 0.0, 0.0, 0.0, 0.0, 0.0, 0.0, 0.0, 0.0, 0.0, 0.0, 0.0, 0.0, 0.0, 0.0, 0.0, 0.0, 0.0, 0.0, 0.0, 0.0, 0.0, 0.0, 0.0, 0.0, 0.0, 0.0, 0.0, 0.0, 0.0, 0.0, 0.0, 0.0, 0.0, 0.0, 0.0, 0.0, 0.0, 0.0, 0.0, 0.0, 0.0, 0.0, 0.0, 0.0, 0.0, 0.0, 0.0, 0.0, 0.0, 0.0, 0.0, 0.0, 0.0, 0.0, 0.0, 0.0, 0.0, 0.0, 0.0, 0.0, 0.0, 0.0, 0.0, 0.0, 0.0, 0.0, 0.0, 0.0, 0.0, 0.0, 0.0, 0.0, 0.0, 0.0, 0.0, 0.0, 0.0, 0.0, 0.0, 0.0, 0.0, 0.0, 0.0, 0.0, 0.0, 0.0, 0.0, 0.0, 0.0, 0.0, 0.0, 0.0, 0.0, 0.0, 0.0, 0.0, 0.0, 0.0, 0.0, 0.0, 0.0, 0.0, 0.0, 0.0, 0.0, 0.0, 0.0, 0.0, 0.0, 0.0, 0.0, 0.0, 0.0, 0.0, 0.0, 0.0, 0.0, 0.0, 0.0, 0.0, 0.0, 0.0, 0.0, 0.0, 0.0, 0.0, 0.0, 0.0, 0.0, 0.0, 0.0, 0.0, 0.0, 0.0, 0.0, 0.0, 0.0, 0.0, 0.0, 0.0, 0.0, 0.0, 0.0, 0.0, 0.0, 0.0, 0.0, 0.0, 0.0, 0.0, 0.0, 0.0, 0.0, 0.0, 0.0, 0.0, 0.0, 0.0, 0.0, 0.0, 0.0, 0.0, 0.0, 0.0, 0.0, 0.0, 0.0, 0.0, 0.0, 0.0, 0.0, 0.0, 0.0, 0.0, 0.0, 0.0, 0.0, 0.0, 0.0, 0.0, 0.0, 0.0, 0.0, 0.0, 0.0, 0.0, 0.0, 0.0, 0.0, 0.0, 0.0, 0.0, 0.0, 0.0, 0.0, 0.0, 0.0, 0.0, 0.0, 0.0, 0.0, 0.0, 0.0, 0.0, 0.0, 0.0, 0.0, 0.0, 0.0, 0.0, 0.0, 0.0, 0.0, 0.0, 0.0, 0.0, 0.0, 0.0, 0.0, 0.0, 0.0, 0.0, 0.0, 0.0, 0.0, 0.0, 0.0, 0.0, 0.0, 0.0, 0.0, 0.0, 0.0, 0.0, 0.0, 0.0, 0.0, 0.0, 0.0, 0.0, 0.0, 0.0, 0.0, 0.0, 0.0, 0.0, 0.0, 0.0, 0.0, 0.0, 0.0, 0.0, 0.0, 0.0, 0.0, 0.0, 0.0, 0.0, 0.0, 0.0, 0.0, 0.0, 0.0, 0.0, 0.0, 0.0, 0.0, 0.0, 0.0, 0.0, 0.0, 0.0, 0.0, 0.0, 0.0, 0.0, 0.0, 0.0, 0.0, 0.0, 0.0, 0.0, 0.0, 0.0, 0.0, 0.0, 0.0, 0.0, 0.0, 0.0, 0.0, 0.0, 0.0, 0.0, 0.0, 0.0, 0.0, 0.0, 0.0, 0.0, 0.0, 0.0, 0.0, 0.0, 0.0, 0.0, 0.0, 0.0, 0.0, 0.0, 0.0, 0.0, 0.0, 0.0, 0.0, 0.0, 0.0, 0.0, 0.0, 0.0, 0.0, 0.0, 0.0, 0.0, 0.0, 0.0, 0.0, 0.0, 0.0, 0.0, 0.0, 0.0, 0.0, 0.0, 0.0, 0.0, 0.0, 0.0, 0.0, 0.0, 0.0, 0.0, 0.0, 0.0, 0.0, 0.0, 0.0, 0.0, 0.0, 0.0, 0.0, 0.0, 0.0, 0.0, 0.0, 0.0, 0.0, 0.0, 0.0, 0.0, 0.0, 0.0, 0.0, 0.0, 0.0, 0.0, 0.0, 0.0, 0.0, 0.0, 0.0, 0.0, 0.0, 0.0, 0.0, 0.0, 0.0, 0.0, 0.0, 0.0, 0.0, 0.0, 0.0, 0.0, 0.0, 0.0, 0.0, 0.0, 0.0, 0.0, 0.0, 0.0, 0.0, 0.0, 0.0, 0.0, 0.0, 0.0, 0.0, 0.0, 0.0, 0.0, 0.0, 0.0, 0.0, 0.0, 0.0, 0.0, 0.0, 0.0, 0.0, 0.0, 0.0, 0.0, 0.0, 0.0, 0.0, 0.0, 0.0, 0.0, 0.0, 0.0, 0.0, 0.0, 0.0, 0.0, 0.0, 0.0, 0.0, 0.0, 0.0, 0.0, 0.0, 0.0, 0.0, 0.0, 0.0, 0.0, 0.0, 0.0, 0.0, 0.0, 0.0, 0.0, 0.0, 0.0, 0.0, 0.0, 0.0, 0.0, 0.0, 0.0, 0.0, 0.0, 0.0, 0.0, 0.0, 0.0, 0.0, 0.0, 0.0, 0.0, 0.0, 0.0, 0.0, 0.0, 0.0, 0.0, 0.0, 0.0, 0.0, 0.0, 0.0, 0.0, 0.0, 0.0, 0.0, 0.0, 0.0, 0.0, 0.0, 0.0, 0.0, 0.0, 0.0, 0.0, 0.0, 0.0, 0.0, 0.0, 0.0, 0.0, 0.0, 0.0, 0.0, 0.0, 0.0, 0.0, 0.0, 0.0, 0.0, 0.0, 0.0, 0.0, 0.0, 0.0, 0.0, 0.0, 0.0, 0.0, 0.0, 0.0, 0.0, 0.0, 0.0, 0.0, 0.0, 0.0, 0.0, 0.0, 0.0, 0.0, 0.0, 0.0, 0.0, 0.0, 0.0, 0.0, 0.0, 0.0, 0.0, 0.0, 0.0, 0.0, 0.0, 0.0, 0.0, 0.0, 0.0, 0.0, 0.0, 0.0, 0.0, 0.0, 0.0, 0.0, 0.0, 0.0, 0.0, 0.0, 0.0, 0.0, 0.0, 0.0, 0.0, 0.0, 0.0, 0.0, 0.0, 0.0, 0.0, 0.0, 0.0, 0.0, 0.0, 0.0, 0.0, 0.0, 0.0, 0.0, 0.0, 0.0, 0.0, 0.0, 0.0, 0.0, 0.0, 0.0, 0.0, 0.0, 0.0, 0.0, 0.0, 0.0, 0.0, 0.0, 0.0, 0.0, 0.0, 0.0, 0.0, 0.0, 0.0, 0.0, 0.0, 0.0, 0.0, 0.0, 0.0, 0.0, 0.0, 0.0, 0.0, 0.0, 0.0, 0.0, 0.0, 0.0, 0.0, 0.0, 0.0, 0.0, 0.0, 0.0, 0.0, 0.0, 0.0, 0.0, 0.0, 0.0, 0.0, 0.0, 0.0, 0.0, 0.0, 0.0, 0.0, 0.0, 0.0, 0.0, 0.0, 0.0, 0.0, 0.0, 0.0, 0.0, 0.0, 0.0, 0.0, 0.0, 0.0, 0.0, 0.0, 0.0, 0.0, 0.0, 0.0, 0.0, 0.0, 0.0, 0.0, 0.0, 0.0, 0.0, 0.0, 0.0, 0.0, 0.0, 0.0, 0.0, 0.0, 0.0, 0.0, 0.0, 0.0, 0.0, 0.0, 0.0, 0.0, 0.0, 0.0, 0.0, 0.0, 0.0, 0.0, 0.0, 0.0, 0.0, 0.0, 0.0, 0.0, 0.0, 0.0, 0.0, 0.0, 0.0, 0.0, 0.0, 0.0, 0.0, 0.0, 0.0, 0.0, 0.0, 0.0, 0.0, 0.0, 0.0, 0.0, 0.0, 0.0, 0.0, 0.0, 0.0, 0.0, 0.0, 0.0, 0.0, 0.0, 0.0, 0.0, 0.0, 0.0, 0.0, 0.0, 0.0, 0.0, 0.0, 0.0, 0.0, 0.0, 0.0, 0.0, 0.0, 0.0, 0.0, 0.0, 0.0, 0.0, 0.0, 0.0, 0.0, 0.0, 0.0, 0.0, 0.0, 0.0, 0.0, 0.0, 0.0, 0.0, 0.0, 0.0, 0.0, 0.0, 0.0, 0.0, 0.0, 0.0, 0.0, 0.0, 0.0, 0.0, 0.0, 0.0, 0.0, 0.0, 0.0, 0.0, 0.0, 0.0, 0.0, 0.0, 0.0, 0.0, 0.0, 0.0, 0.0, 0.0, 0.0, 0.0, 0.0, 0.0, 0.0, 0.0, 0.0, 0.0, 0.0, 0.0, 0.0, 0.0, 0.0, 0.0, 0.0, 0.0, 0.0, 0.0, 0.0, 0.0, 0.0, 0.0, 0.0, 0.0, 0.0, 0.0, 0.0, 0.0, 0.0, 0.0, 0.0, 0.0, 0.0, 0.0, 0.0, 0.0, 0.0, 0.0, 0.0, 0.0, 0.0, 0.0, 0.0, 0.0, 0.0, 0.0, 0.0, 0.0, 0.0, 0.0, 0.0, 0.0, 0.0, 0.0, 0.0, 0.0, 0.0, 0.0, 0.0, 0.0, 0.0, 0.0, 0.0, 0.0, 0.0, 0.0, 0.0, 0.0, 0.0, 0.0, 0.0, 0.0, 0.0, 0.0, 0.0, 0.0, 0.0, 0.0, 0.0, 0.0, 0.0, 0.0, 0.0, 0.0, 0.0, 0.0, 0.0, 0.0, 0.0, 0.0, 0.0, 0.0, 0.0, 0.0, 0.0, 0.0, 0.0, 0.0, 0.0, 0.0, 0.0, 0.0, 0.0, 0.0, 0.0, 0.0, 0.0, 0.0, 0.0, 0.0, 0.0, 0.0, 0.0, 0.0, 0.0, 0.0, 0.0, 0.0, 0.0, 0.0, 0.0, 0.0, 0.0, 0.0, 0.0, 0.0, 0.0, 0.0, 0.0, 0.0, 0.0, 0.0, 0.0, 0.0, 0.0, 0.0, 0.0, 0.0, 0.0, 0.0, 0.0, 0.0, 0.0, 0.0, 0.0, 0.0, 0.0, 0.0, 0.0, 0.0, 0.0, 0.0, 0.0, 0.0, 0.0, 0.0, 0.0, 0.0, 0.0, 0.0, 0.0, 0.0, 0.0, 0.0, 0.0, 0.0, 0.0, 0.0, 0.0, 0.0, 0.0, 0.0, 0.0, 0.0, 0.0, 0.0, 0.0, 0.0, 0.0, 0.0, 0.0, 0.0, 0.0, 0.0, 0.0, 0.0, 0.0, 0.0, 0.0, 0.0, 0.0, 0.0, 0.0, 0.0, 0.0, 0.0, 0.0, 0.0, 0.0, 0.0, 0.0, 0.0, 0.0, 0.0, 0.0, 0.0, 0.0, 0.0, 0.0, 0.0, 0.0, 0.0, 0.0, 0.0, 0.0, 0.0, 0.0, 0.0, 0.0, 0.0, 0.0, 0.0, 0.0, 0.0, 0.0, 0.0, 0.0, 0.0, 0.0, 0.0, 0.0, 0.0, 0.0, 0.0, 0.0, 0.0, 0.0, 0.0, 0.0, 0.0, 0.0, 0.0, 0.0, 0.0, 0.0, 0.0, 0.0, 0.0, 0.0, 0.0, 0.0, 0.0, 0.0, 0.0, 0.0, 0.0, 0.0, 0.0, 0.0, 0.0, 0.0, 0.0, 0.0, 0.0, 0.0, 0.0, 0.0, 0.0, 0.0, 0.0, 0.0, 0.0, 0.0, 0.0, 0.0, 0.0, 0.0, 0.0, 0.0, 0.0, 0.0, 0.0, 0.0, 0.0, 0.0, 0.0, 0.0, 0.0, 0.0, 0.0, 0.0, 0.0, 0.0, 0.0, 0.0, 0.0, 0.0])
me_circle.use_remesh_fix_poles = True
me_circle.use_remesh_preserve_attributes = False
me_circle.use_mirror_vertex_groups = False
me_circle.update()

# ---- objects
ob_light = bpy.data.objects.new('Light', light_light)
ob_camera = bpy.data.objects.new('Camera', cam_camera)
ob_circle = bpy.data.objects.new('Circle', me_circle)

# ---- transforms, parenting, visibility, modifiers, constraints
ob_light.location = (4.076, 1.005, 5.904)
ob_light.rotation_euler = (0.6503, 0.05522, 1.866)
ob_light.lock_rotations_4d = False
ob_light.empty_display_type = 'ARROWS'
ob_light.color = (0.0, 0.0, 0.0, 0.0)
ob_light.lineart.crease_threshold = 0.0
ob_camera.location = (7.359, -6.926, 4.958)
ob_camera.rotation_euler = (1.109, 0.0, 0.8149)
ob_camera.lock_rotations_4d = False
ob_camera.empty_display_type = 'ARROWS'
ob_camera.color = (0.0, 0.0, 0.0, 0.0)
ob_camera.display_type = 'WIRE'
ob_camera.lineart.crease_threshold = 0.0
ob_circle.location = (0.0, 0.0, 0.0)
ob_circle.lineart.crease_threshold = 0.0

# ---- collection membership
col_collection.objects.link(ob_light)
col_collection.objects.link(ob_camera)
col_collection.objects.link(ob_circle)

# ---- scene / render settings (as saved in the file)
scene.camera = ob_camera
scene.frame_start = 1; scene.frame_end = 250; scene.frame_set(1)
scene.render.engine = 'BLENDER_EEVEE_NEXT'
scene.cycles.use_denoising = False
scene.cycles.samples = 128
scene.cycles.sampling_pattern = 'TABULATED_SOBOL'
scene.cycles.use_adaptive_sampling = False
scene.cycles.use_light_tree = False
scene.view_settings.view_transform = 'Filmic'
bpy.context.view_layer.update()
